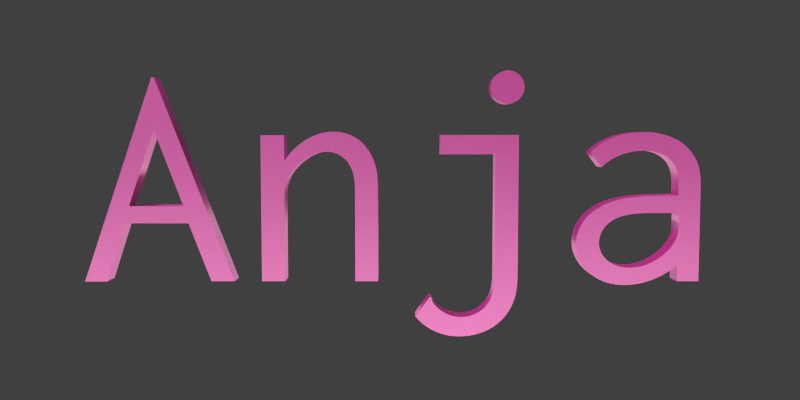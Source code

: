 # Source: anja.blend  (saved by Blender 2.76.0; exported with 4.5.12 LTS)
import bpy
from mathutils import Matrix  # noqa: F401  (used for matrix-valued properties, if any)

bpy.ops.wm.read_factory_settings(use_empty=True)
scene = bpy.context.scene
scene.name = 'Scene'

# ---- collections
col_collection_1 = bpy.data.collections.new('Collection 1'); scene.collection.children.link(col_collection_1)
col_collection_2 = bpy.data.collections.new('Collection 2'); scene.collection.children.link(col_collection_2)

# ---- materials (node trees are filled in below, after node groups)
mat_text = bpy.data.materials.new('Text')
mat_text.alpha_threshold = 0.0
mat_text.roughness = 0.5
mat_text.line_color = (0.0, 0.0, 0.0, 1.0)
mat_plane = bpy.data.materials.new('Plane')
mat_plane.alpha_threshold = 0.0
mat_plane.roughness = 0.5
mat_plane.line_color = (0.0, 0.0, 0.0, 1.0)

# ---- material node trees
mat_text.use_nodes = True; mat_text.node_tree.nodes.clear()
_N = mat_text.node_tree.nodes; _L = mat_text.node_tree.links
n0 = _N.new('ShaderNodeOutputMaterial'); n0.name = 'Material Output'; n0.location = (468, 300)
n1 = _N.new('ShaderNodeBsdfAnisotropic'); n1.name = 'Glossy BSDF'; n1.location = (-74, 519)
n1.distribution = 'GGX'
n1.inputs[0].default_value = (1.0, 0.5, 0.75, 1.0)
n1.inputs[1].default_value = 0.3536
n2 = _N.new('ShaderNodeBsdfDiffuse'); n2.name = 'Diffuse BSDF'; n2.location = (-86, 292)
n2.inputs[0].default_value = (1.0, 0.0, 0.5, 1.0)
n3 = _N.new('ShaderNodeMixShader'); n3.name = 'Mix Shader'; n3.location = (248, 359)
n3.inputs[0].default_value = 0.33
_L.new(n2.outputs[0], n3.inputs[2])
_L.new(n3.outputs[0], n0.inputs[0])
_L.new(n1.outputs[0], n3.inputs[1])
n0.is_active_output = True
mat_plane.use_nodes = True; mat_plane.node_tree.nodes.clear()
_N = mat_plane.node_tree.nodes; _L = mat_plane.node_tree.links
n0 = _N.new('ShaderNodeOutputMaterial'); n0.name = 'Material Output'; n0.location = (426, 336)
n1 = _N.new('ShaderNodeBsdfDiffuse'); n1.name = 'Diffuse BSDF'; n1.location = (-95, 257)
n1.inputs[0].default_value = (1.0, 1.0, 1.0, 1.0)
_L.new(n1.outputs[0], n0.inputs[0])
n0.is_active_output = True

# ---- world
world_world = bpy.data.worlds.new('World'); scene.world = world_world
world_world.color = (0.05088, 0.05088, 0.05088)
world_world.use_sun_shadow = False
world_world.sun_shadow_jitter_overblur = 0.0
world_world.cycles.sampling_method = 'MANUAL'
world_world.cycles.sample_map_resolution = 256

# ---- cameras
cam_camera = bpy.data.cameras.new('Camera')
cam_camera.clip_end = 100.0
cam_camera.lens = 35.0
cam_camera.sensor_width = 32.0
cam_camera.sensor_height = 18.0
cam_camera.ortho_scale = 3.014
cam_camera.dof.focus_distance = 0.0

# ---- lights
light_lamp = bpy.data.lights.new('Lamp', 'SUN')
light_lamp.transmission_factor = 0.0
light_lamp.cutoff_distance = 30.0
light_lamp.angle = 0.1993
light_lamp.energy = 3.4
light_lamp.shadow_buffer_clip_start = 1.001
light_lamp.shadow_soft_size = 0.1
light_lamp.shadow_cascade_max_distance = 1000.0
light_lamp.cycles.use_multiple_importance_sampling = False

# ---- meshes
me_mesh = bpy.data.meshes.new('Mesh')
me_mesh.from_pydata([(0.7628, 0.4609, 0.036), (0.7796, 0.4593, 0.036), (0.7956, 0.4566, 0.036), (0.811, 0.4529, 0.036), (0.8256, 0.4482, 0.036), (0.8395, 0.4425, 0.036), (0.8525, 0.4357, 0.036), (0.8646, 0.4279, 0.036), (0.8757, 0.4192, 0.036), (0.8859, 0.4095, 0.036), (0.895, 0.3988, 0.036), (0.903, 0.3871, 0.036), (0.9079, 0.3783, 0.036), (0.9121, 0.3695, 0.036), (0.9155, 0.3607, 0.036), (0.9182, 0.3519, 0.036), (0.9203, 0.3431, 0.036), (0.9219, 0.3342, 0.036), (0.9231, 0.3253, 0.036), (0.9239, 0.3164, 0.036), (0.9244, 0.3074, 0.036), (0.9246, 0.2984, 0.036), (0.9247, 0.2893, 0.036), (0.9248, 0.2802, 0.036), (0.9248, 0.0, 0.036), (0.8574, 0.0, 0.036), (0.8574, 0.0495, 0.036), (0.8449, 0.03977, 0.036), (0.8321, 0.03086, 0.036), (0.819, 0.02279, 0.036), (0.8056, 0.01555, 0.036), (0.7921, 0.009148, 0.036), (0.7785, 0.003589, 0.036), (0.7647, -0.001124, 0.036), (0.7508, -0.004987, 0.036), (0.7369, -0.007998, 0.036), (0.7229, -0.01015, 0.036), (0.7089, -0.01145, 0.036), (0.695, -0.01188, 0.036), (0.6723, -0.01062, 0.036), (0.6512, -0.006954, 0.036), (0.6317, -0.001098, 0.036), (0.614, 0.006747, 0.036), (0.5981, 0.01638, 0.036), (0.584, 0.0276, 0.036), (0.572, 0.0402, 0.036), (0.5619, 0.05398, 0.036), (0.554, 0.06873, 0.036), (0.5483, 0.08426, 0.036), (0.5447, 0.1004, 0.036), (0.5436, 0.1168, 0.036), (0.5442, 0.1293, 0.036), (0.5462, 0.1418, 0.036), (0.5496, 0.1542, 0.036), (0.5544, 0.1665, 0.036), (0.5606, 0.1785, 0.036), (0.5683, 0.1901, 0.036), (0.5775, 0.2012, 0.036), (0.5882, 0.2117, 0.036), (0.6004, 0.2215, 0.036), (0.6142, 0.2305, 0.036), (0.6295, 0.2385, 0.036), (0.6465, 0.2455, 0.036), (0.6612, 0.2503, 0.036), (0.6763, 0.2543, 0.036), (0.6919, 0.2575, 0.036), (0.7079, 0.2602, 0.036), (0.7243, 0.2622, 0.036), (0.7408, 0.2637, 0.036), (0.7576, 0.2648, 0.036), (0.7746, 0.2656, 0.036), (0.7916, 0.266, 0.036), (0.8087, 0.2662, 0.036), (0.8257, 0.2663, 0.036), (0.8426, 0.2663, 0.036), (0.8564, 0.2663, 0.036), (0.8564, 0.2822, 0.036), (0.8564, 0.2882, 0.036), (0.8564, 0.2945, 0.036), (0.8564, 0.3009, 0.036), (0.8561, 0.3075, 0.036), (0.8557, 0.3142, 0.036), (0.8551, 0.3209, 0.036), (0.8541, 0.3277, 0.036), (0.8528, 0.3344, 0.036), (0.851, 0.3411, 0.036), (0.8488, 0.3477, 0.036), (0.846, 0.3541, 0.036), (0.8426, 0.3604, 0.036), (0.8391, 0.3657, 0.036), (0.835, 0.3709, 0.036), (0.8302, 0.376, 0.036), (0.8247, 0.381, 0.036), (0.8185, 0.3857, 0.036), (0.8114, 0.39, 0.036), (0.8034, 0.3939, 0.036), (0.7946, 0.3973, 0.036), (0.7848, 0.4001, 0.036), (0.7741, 0.4022, 0.036), (0.7623, 0.4035, 0.036), (0.7495, 0.404, 0.036), (0.7387, 0.4037, 0.036), (0.7277, 0.4029, 0.036), (0.7164, 0.4015, 0.036), (0.7051, 0.3994, 0.036), (0.6937, 0.3967, 0.036), (0.6823, 0.3932, 0.036), (0.671, 0.3889, 0.036), (0.66, 0.3837, 0.036), (0.6491, 0.3776, 0.036), (0.6386, 0.3706, 0.036), (0.6285, 0.3626, 0.036), (0.6188, 0.3535, 0.036), (0.5842, 0.399, 0.036), (0.5951, 0.4094, 0.036), (0.6067, 0.4188, 0.036), (0.6188, 0.4271, 0.036), (0.6315, 0.4345, 0.036), (0.6446, 0.441, 0.036), (0.6582, 0.4465, 0.036), (0.6721, 0.4512, 0.036), (0.6863, 0.4549, 0.036), (0.7008, 0.4578, 0.036), (0.7156, 0.4598, 0.036), (0.7305, 0.461, 0.036), (0.7455, 0.4614, 0.036), (0.8314, 0.2119, 0.036), (0.8189, 0.2121, 0.036), (0.806, 0.2122, 0.036), (0.7929, 0.2123, 0.036), (0.7797, 0.2123, 0.036), (0.7666, 0.2121, 0.036), (0.7535, 0.2118, 0.036), (0.7407, 0.2111, 0.036), (0.7283, 0.2102, 0.036), (0.7163, 0.2089, 0.036), (0.7048, 0.2072, 0.036), (0.6941, 0.205, 0.036), (0.6806, 0.2011, 0.036), (0.6686, 0.1964, 0.036), (0.6578, 0.1909, 0.036), (0.6484, 0.1846, 0.036), (0.6402, 0.1778, 0.036), (0.6333, 0.1704, 0.036), (0.6275, 0.1627, 0.036), (0.6228, 0.1546, 0.036), (0.6193, 0.1463, 0.036), (0.6168, 0.1378, 0.036), (0.6153, 0.1293, 0.036), (0.6149, 0.1208, 0.036), (0.6156, 0.1109, 0.036), (0.6177, 0.1012, 0.036), (0.6212, 0.09186, 0.036), (0.6261, 0.08291, 0.036), (0.6323, 0.07452, 0.036), (0.6397, 0.06683, 0.036), (0.6485, 0.05996, 0.036), (0.6584, 0.05405, 0.036), (0.6696, 0.04923, 0.036), (0.6819, 0.04562, 0.036), (0.6953, 0.04336, 0.036), (0.7099, 0.04257, 0.036), (0.7244, 0.0433, 0.036), (0.7382, 0.04537, 0.036), (0.7512, 0.04856, 0.036), (0.7634, 0.0527, 0.036), (0.7747, 0.05757, 0.036), (0.7853, 0.063, 0.036), (0.7949, 0.06877, 0.036), (0.8036, 0.0747, 0.036), (0.8114, 0.08058, 0.036), (0.8182, 0.08623, 0.036), (0.824, 0.09145, 0.036), (0.8287, 0.09604, 0.036), (0.8358, 0.1041, 0.036), (0.8416, 0.1121, 0.036), (0.8465, 0.1199, 0.036), (0.8503, 0.1276, 0.036), (0.8533, 0.135, 0.036), (0.8556, 0.1423, 0.036), (0.8572, 0.1494, 0.036), (0.8583, 0.1563, 0.036), (0.8589, 0.1629, 0.036), (0.8593, 0.1692, 0.036), (0.8594, 0.1754, 0.036), (0.8594, 0.1812, 0.036), (0.8594, 0.2119, 0.036), (0.8436, 0.2119, 0.036), (-0.7505, 0.6277, 0.036), (-0.5119, 0.0, 0.036), (-0.5842, 0.0, 0.036), (-0.6525, 0.1802, 0.036), (-0.8475, 0.1802, 0.036), (-0.9079, -0.0009901, 0.036), (-0.9762, -0.0009901, 0.036), (-0.7584, 0.6277, 0.036), (-0.8347, 0.2337, 0.036), (-0.6673, 0.2337, 0.036), (-0.7545, 0.4683, 0.036), (-0.3554, 0.4515, 0.036), (-0.3554, 0.3723, 0.036), (-0.3466, 0.3847, 0.036), (-0.3369, 0.3965, 0.036), (-0.3264, 0.4077, 0.036), (-0.3151, 0.4181, 0.036), (-0.3032, 0.4276, 0.036), (-0.2906, 0.4363, 0.036), (-0.2774, 0.4438, 0.036), (-0.2638, 0.4502, 0.036), (-0.2496, 0.4554, 0.036), (-0.2351, 0.4592, 0.036), (-0.2202, 0.4616, 0.036), (-0.205, 0.4624, 0.036), (-0.1922, 0.4618, 0.036), (-0.1797, 0.46, 0.036), (-0.1676, 0.4571, 0.036), (-0.1558, 0.4531, 0.036), (-0.1445, 0.4479, 0.036), (-0.1338, 0.4417, 0.036), (-0.1236, 0.4344, 0.036), (-0.1142, 0.4261, 0.036), (-0.1054, 0.4168, 0.036), (-0.09744, 0.4066, 0.036), (-0.09034, 0.3953, 0.036), (-0.08416, 0.3832, 0.036), (-0.0804, 0.374, 0.036), (-0.07729, 0.3649, 0.036), (-0.07476, 0.3557, 0.036), (-0.07276, 0.3465, 0.036), (-0.07122, 0.3373, 0.036), (-0.07008, 0.3281, 0.036), (-0.06929, 0.3189, 0.036), (-0.06878, 0.3098, 0.036), (-0.06848, 0.3008, 0.036), (-0.06835, 0.2918, 0.036), (-0.06832, 0.283, 0.036), (-0.06832, 0.2743, 0.036), (-0.06832, 0.0, 0.036), (-0.1386, 0.0, 0.036), (-0.1386, 0.2723, 0.036), (-0.1386, 0.2803, 0.036), (-0.1387, 0.2886, 0.036), (-0.139, 0.2971, 0.036), (-0.1395, 0.3057, 0.036), (-0.1404, 0.3143, 0.036), (-0.1417, 0.323, 0.036), (-0.1435, 0.3317, 0.036), (-0.1459, 0.3402, 0.036), (-0.1491, 0.3486, 0.036), (-0.1529, 0.3568, 0.036), (-0.1577, 0.3647, 0.036), (-0.1634, 0.3723, 0.036), (-0.1674, 0.3768, 0.036), (-0.1718, 0.381, 0.036), (-0.1764, 0.3847, 0.036), (-0.1812, 0.3881, 0.036), (-0.1862, 0.3911, 0.036), (-0.1914, 0.3937, 0.036), (-0.1968, 0.3959, 0.036), (-0.2022, 0.3977, 0.036), (-0.2078, 0.3992, 0.036), (-0.2134, 0.4002, 0.036), (-0.2191, 0.4008, 0.036), (-0.2248, 0.401, 0.036), (-0.2365, 0.4002, 0.036), (-0.2481, 0.3979, 0.036), (-0.2593, 0.3943, 0.036), (-0.2701, 0.3896, 0.036), (-0.2804, 0.3841, 0.036), (-0.2902, 0.3778, 0.036), (-0.2994, 0.3711, 0.036), (-0.3078, 0.3642, 0.036), (-0.3154, 0.3571, 0.036), (-0.3221, 0.3502, 0.036), (-0.3279, 0.3437, 0.036), (-0.3327, 0.3376, 0.036), (-0.337, 0.3314, 0.036), (-0.3408, 0.3253, 0.036), (-0.344, 0.3192, 0.036), (-0.3468, 0.3131, 0.036), (-0.3491, 0.307, 0.036), (-0.351, 0.3008, 0.036), (-0.3525, 0.2945, 0.036), (-0.3536, 0.2881, 0.036), (-0.3545, 0.2815, 0.036), (-0.355, 0.2747, 0.036), (-0.3554, 0.2677, 0.036), (-0.3554, 0.2604, 0.036), (-0.3554, 0.0, 0.036), (-0.4277, 0.0, 0.036), (-0.4277, 0.4515, 0.036), (0.3644, 0.03069, 0.036), (0.3643, 0.02108, 0.036), (0.3642, 0.01153, 0.036), (0.3639, 0.002042, 0.036), (0.3634, -0.007407, 0.036), (0.3626, -0.01683, 0.036), (0.3614, -0.02624, 0.036), (0.3598, -0.03565, 0.036), (0.3578, -0.04507, 0.036), (0.3552, -0.05452, 0.036), (0.352, -0.06401, 0.036), (0.3481, -0.07355, 0.036), (0.3436, -0.08317, 0.036), (0.3353, -0.09744, 0.036), (0.3258, -0.1105, 0.036), (0.3151, -0.1223, 0.036), (0.3035, -0.133, 0.036), (0.2909, -0.1424, 0.036), (0.2774, -0.1505, 0.036), (0.2633, -0.1575, 0.036), (0.2485, -0.1631, 0.036), (0.2332, -0.1676, 0.036), (0.2175, -0.1707, 0.036), (0.2014, -0.1726, 0.036), (0.1851, -0.1733, 0.036), (0.1714, -0.1728, 0.036), (0.158, -0.1714, 0.036), (0.1448, -0.1691, 0.036), (0.1321, -0.1659, 0.036), (0.1197, -0.1618, 0.036), (0.1078, -0.1568, 0.036), (0.09634, -0.151, 0.036), (0.08541, -0.1444, 0.036), (0.07502, -0.1369, 0.036), (0.06521, -0.1287, 0.036), (0.05604, -0.1197, 0.036), (0.04752, -0.1099, 0.036), (0.09307, -0.04851, 0.036), (0.09462, -0.04977, 0.036), (0.09586, -0.05107, 0.036), (0.09683, -0.05241, 0.036), (0.09758, -0.0538, 0.036), (0.09817, -0.05522, 0.036), (0.09864, -0.05668, 0.036), (0.09905, -0.05819, 0.036), (0.09945, -0.05974, 0.036), (0.09989, -0.06132, 0.036), (0.1004, -0.06295, 0.036), (0.1011, -0.06462, 0.036), (0.102, -0.06634, 0.036), (0.1034, -0.06853, 0.036), (0.106, -0.07186, 0.036), (0.1096, -0.07607, 0.036), (0.1143, -0.0809, 0.036), (0.1201, -0.08611, 0.036), (0.1269, -0.09143, 0.036), (0.1349, -0.09663, 0.036), (0.1438, -0.1015, 0.036), (0.1539, -0.1056, 0.036), (0.1649, -0.1089, 0.036), (0.177, -0.1111, 0.036), (0.1901, -0.1119, 0.036), (0.1997, -0.1115, 0.036), (0.2091, -0.1102, 0.036), (0.2183, -0.1081, 0.036), (0.2271, -0.1051, 0.036), (0.2357, -0.1014, 0.036), (0.2438, -0.09691, 0.036), (0.2515, -0.09164, 0.036), (0.2587, -0.08563, 0.036), (0.2653, -0.07888, 0.036), (0.2713, -0.07143, 0.036), (0.2766, -0.06328, 0.036), (0.2812, -0.05446, 0.036), (0.2837, -0.04852, 0.036), (0.2859, -0.04257, 0.036), (0.2876, -0.03662, 0.036), (0.2891, -0.03066, 0.036), (0.2903, -0.02469, 0.036), (0.2912, -0.01869, 0.036), (0.2919, -0.01268, 0.036), (0.2924, -0.00664, 0.036), (0.2927, -0.0005738, 0.036), (0.2929, 0.005523, 0.036), (0.293, 0.01165, 0.036), (0.2931, 0.01782, 0.036), (0.2931, 0.3931, 0.036), (0.1238, 0.3931, 0.036), (0.1238, 0.4525, 0.036), (0.3644, 0.4525, 0.036), (0.3797, 0.5912, 0.036), (0.3784, 0.5847, 0.036), (0.3762, 0.5784, 0.036), (0.3733, 0.5726, 0.036), (0.3696, 0.5672, 0.036), (0.3653, 0.5624, 0.036), (0.3605, 0.5581, 0.036), (0.3551, 0.5545, 0.036), (0.3493, 0.5515, 0.036), (0.3431, 0.5493, 0.036), (0.3365, 0.548, 0.036), (0.3297, 0.5475, 0.036), (0.3227, 0.548, 0.036), (0.3159, 0.5493, 0.036), (0.3095, 0.5515, 0.036), (0.3036, 0.5545, 0.036), (0.2981, 0.5581, 0.036), (0.2932, 0.5624, 0.036), (0.2889, 0.5672, 0.036), (0.2852, 0.5726, 0.036), (0.2822, 0.5784, 0.036), (0.28, 0.5847, 0.036), (0.2787, 0.5912, 0.036), (0.2782, 0.598, 0.036), (0.2787, 0.6048, 0.036), (0.28, 0.6114, 0.036), (0.2822, 0.6176, 0.036), (0.2852, 0.6234, 0.036), (0.2889, 0.6288, 0.036), (0.2932, 0.6337, 0.036), (0.2981, 0.6379, 0.036), (0.3036, 0.6416, 0.036), (0.3095, 0.6445, 0.036), (0.3159, 0.6467, 0.036), (0.3227, 0.6481, 0.036), (0.3297, 0.6485, 0.036), (0.3365, 0.6481, 0.036), (0.3431, 0.6467, 0.036), (0.3493, 0.6445, 0.036), (0.3551, 0.6416, 0.036), (0.3605, 0.6379, 0.036), (0.3653, 0.6337, 0.036), (0.3696, 0.6288, 0.036), (0.3733, 0.6234, 0.036), (0.3762, 0.6176, 0.036), (0.3784, 0.6114, 0.036), (0.3797, 0.6048, 0.036), (0.3802, 0.598, 0.036), (0.7628, 0.4609, -0.036), (0.7796, 0.4593, -0.036), (0.7956, 0.4566, -0.036), (0.811, 0.4529, -0.036), (0.8256, 0.4482, -0.036), (0.8395, 0.4425, -0.036), (0.8525, 0.4357, -0.036), (0.8646, 0.4279, -0.036), (0.8757, 0.4192, -0.036), (0.8859, 0.4095, -0.036), (0.895, 0.3988, -0.036), (0.903, 0.3871, -0.036), (0.9079, 0.3783, -0.036), (0.9121, 0.3695, -0.036), (0.9155, 0.3607, -0.036), (0.9182, 0.3519, -0.036), (0.9203, 0.3431, -0.036), (0.9219, 0.3342, -0.036), (0.9231, 0.3253, -0.036), (0.9239, 0.3164, -0.036), (0.9244, 0.3074, -0.036), (0.9246, 0.2984, -0.036), (0.9247, 0.2893, -0.036), (0.9248, 0.2802, -0.036), (0.9248, 0.0, -0.036), (0.8574, 0.0, -0.036), (0.8574, 0.0495, -0.036), (0.8449, 0.03977, -0.036), (0.8321, 0.03086, -0.036), (0.819, 0.02279, -0.036), (0.8056, 0.01555, -0.036), (0.7921, 0.009148, -0.036), (0.7785, 0.003589, -0.036), (0.7647, -0.001124, -0.036), (0.7508, -0.004987, -0.036), (0.7369, -0.007998, -0.036), (0.7229, -0.01015, -0.036), (0.7089, -0.01145, -0.036), (0.695, -0.01188, -0.036), (0.6723, -0.01062, -0.036), (0.6512, -0.006954, -0.036), (0.6317, -0.001098, -0.036), (0.614, 0.006747, -0.036), (0.5981, 0.01638, -0.036), (0.584, 0.0276, -0.036), (0.572, 0.0402, -0.036), (0.5619, 0.05398, -0.036), (0.554, 0.06873, -0.036), (0.5483, 0.08426, -0.036), (0.5447, 0.1004, -0.036), (0.5436, 0.1168, -0.036), (0.5442, 0.1293, -0.036), (0.5462, 0.1418, -0.036), (0.5496, 0.1542, -0.036), (0.5544, 0.1665, -0.036), (0.5606, 0.1785, -0.036), (0.5683, 0.1901, -0.036), (0.5775, 0.2012, -0.036), (0.5882, 0.2117, -0.036), (0.6004, 0.2215, -0.036), (0.6142, 0.2305, -0.036), (0.6295, 0.2385, -0.036), (0.6465, 0.2455, -0.036), (0.6612, 0.2503, -0.036), (0.6763, 0.2543, -0.036), (0.6919, 0.2575, -0.036), (0.7079, 0.2602, -0.036), (0.7243, 0.2622, -0.036), (0.7408, 0.2637, -0.036), (0.7576, 0.2648, -0.036), (0.7746, 0.2656, -0.036), (0.7916, 0.266, -0.036), (0.8087, 0.2662, -0.036), (0.8257, 0.2663, -0.036), (0.8426, 0.2663, -0.036), (0.8564, 0.2663, -0.036), (0.8564, 0.2822, -0.036), (0.8564, 0.2882, -0.036), (0.8564, 0.2945, -0.036), (0.8564, 0.3009, -0.036), (0.8561, 0.3075, -0.036), (0.8557, 0.3142, -0.036), (0.8551, 0.3209, -0.036), (0.8541, 0.3277, -0.036), (0.8528, 0.3344, -0.036), (0.851, 0.3411, -0.036), (0.8488, 0.3477, -0.036), (0.846, 0.3541, -0.036), (0.8426, 0.3604, -0.036), (0.8391, 0.3657, -0.036), (0.835, 0.3709, -0.036), (0.8302, 0.376, -0.036), (0.8247, 0.381, -0.036), (0.8185, 0.3857, -0.036), (0.8114, 0.39, -0.036), (0.8034, 0.3939, -0.036), (0.7946, 0.3973, -0.036), (0.7848, 0.4001, -0.036), (0.7741, 0.4022, -0.036), (0.7623, 0.4035, -0.036), (0.7495, 0.404, -0.036), (0.7387, 0.4037, -0.036), (0.7277, 0.4029, -0.036), (0.7164, 0.4015, -0.036), (0.7051, 0.3994, -0.036), (0.6937, 0.3967, -0.036), (0.6823, 0.3932, -0.036), (0.671, 0.3889, -0.036), (0.66, 0.3837, -0.036), (0.6491, 0.3776, -0.036), (0.6386, 0.3706, -0.036), (0.6285, 0.3626, -0.036), (0.6188, 0.3535, -0.036), (0.5842, 0.399, -0.036), (0.5951, 0.4094, -0.036), (0.6067, 0.4188, -0.036), (0.6188, 0.4271, -0.036), (0.6315, 0.4345, -0.036), (0.6446, 0.441, -0.036), (0.6582, 0.4465, -0.036), (0.6721, 0.4512, -0.036), (0.6863, 0.4549, -0.036), (0.7008, 0.4578, -0.036), (0.7156, 0.4598, -0.036), (0.7305, 0.461, -0.036), (0.7455, 0.4614, -0.036), (0.8314, 0.2119, -0.036), (0.8189, 0.2121, -0.036), (0.806, 0.2122, -0.036), (0.7929, 0.2123, -0.036), (0.7797, 0.2123, -0.036), (0.7666, 0.2121, -0.036), (0.7535, 0.2118, -0.036), (0.7407, 0.2111, -0.036), (0.7283, 0.2102, -0.036), (0.7163, 0.2089, -0.036), (0.7048, 0.2072, -0.036), (0.6941, 0.205, -0.036), (0.6806, 0.2011, -0.036), (0.6686, 0.1964, -0.036), (0.6578, 0.1909, -0.036), (0.6484, 0.1846, -0.036), (0.6402, 0.1778, -0.036), (0.6333, 0.1704, -0.036), (0.6275, 0.1627, -0.036), (0.6228, 0.1546, -0.036), (0.6193, 0.1463, -0.036), (0.6168, 0.1378, -0.036), (0.6153, 0.1293, -0.036), (0.6149, 0.1208, -0.036), (0.6156, 0.1109, -0.036), (0.6177, 0.1012, -0.036), (0.6212, 0.09186, -0.036), (0.6261, 0.08291, -0.036), (0.6323, 0.07452, -0.036), (0.6397, 0.06683, -0.036), (0.6485, 0.05996, -0.036), (0.6584, 0.05405, -0.036), (0.6696, 0.04923, -0.036), (0.6819, 0.04562, -0.036), (0.6953, 0.04336, -0.036), (0.7099, 0.04257, -0.036), (0.7244, 0.0433, -0.036), (0.7382, 0.04537, -0.036), (0.7512, 0.04856, -0.036), (0.7634, 0.0527, -0.036), (0.7747, 0.05757, -0.036), (0.7853, 0.063, -0.036), (0.7949, 0.06877, -0.036), (0.8036, 0.0747, -0.036), (0.8114, 0.08058, -0.036), (0.8182, 0.08623, -0.036), (0.824, 0.09145, -0.036), (0.8287, 0.09604, -0.036), (0.8358, 0.1041, -0.036), (0.8416, 0.1121, -0.036), (0.8465, 0.1199, -0.036), (0.8503, 0.1276, -0.036), (0.8533, 0.135, -0.036), (0.8556, 0.1423, -0.036), (0.8572, 0.1494, -0.036), (0.8583, 0.1563, -0.036), (0.8589, 0.1629, -0.036), (0.8593, 0.1692, -0.036), (0.8594, 0.1754, -0.036), (0.8594, 0.1812, -0.036), (0.8594, 0.2119, -0.036), (0.8436, 0.2119, -0.036), (-0.7505, 0.6277, -0.036), (-0.5119, 0.0, -0.036), (-0.5842, 0.0, -0.036), (-0.6525, 0.1802, -0.036), (-0.8475, 0.1802, -0.036), (-0.9079, -0.0009901, -0.036), (-0.9762, -0.0009901, -0.036), (-0.7584, 0.6277, -0.036), (-0.8347, 0.2337, -0.036), (-0.6673, 0.2337, -0.036), (-0.7545, 0.4683, -0.036), (-0.3554, 0.4515, -0.036), (-0.3554, 0.3723, -0.036), (-0.3466, 0.3847, -0.036), (-0.3369, 0.3965, -0.036), (-0.3264, 0.4077, -0.036), (-0.3151, 0.4181, -0.036), (-0.3032, 0.4276, -0.036), (-0.2906, 0.4363, -0.036), (-0.2774, 0.4438, -0.036), (-0.2638, 0.4502, -0.036), (-0.2496, 0.4554, -0.036), (-0.2351, 0.4592, -0.036), (-0.2202, 0.4616, -0.036), (-0.205, 0.4624, -0.036), (-0.1922, 0.4618, -0.036), (-0.1797, 0.46, -0.036), (-0.1676, 0.4571, -0.036), (-0.1558, 0.4531, -0.036), (-0.1445, 0.4479, -0.036), (-0.1338, 0.4417, -0.036), (-0.1236, 0.4344, -0.036), (-0.1142, 0.4261, -0.036), (-0.1054, 0.4168, -0.036), (-0.09744, 0.4066, -0.036), (-0.09034, 0.3953, -0.036), (-0.08416, 0.3832, -0.036), (-0.0804, 0.374, -0.036), (-0.07729, 0.3649, -0.036), (-0.07476, 0.3557, -0.036), (-0.07276, 0.3465, -0.036), (-0.07122, 0.3373, -0.036), (-0.07008, 0.3281, -0.036), (-0.06929, 0.3189, -0.036), (-0.06878, 0.3098, -0.036), (-0.06848, 0.3008, -0.036), (-0.06835, 0.2918, -0.036), (-0.06832, 0.283, -0.036), (-0.06832, 0.2743, -0.036), (-0.06832, 0.0, -0.036), (-0.1386, 0.0, -0.036), (-0.1386, 0.2723, -0.036), (-0.1386, 0.2803, -0.036), (-0.1387, 0.2886, -0.036), (-0.139, 0.2971, -0.036), (-0.1395, 0.3057, -0.036), (-0.1404, 0.3143, -0.036), (-0.1417, 0.323, -0.036), (-0.1435, 0.3317, -0.036), (-0.1459, 0.3402, -0.036), (-0.1491, 0.3486, -0.036), (-0.1529, 0.3568, -0.036), (-0.1577, 0.3647, -0.036), (-0.1634, 0.3723, -0.036), (-0.1674, 0.3768, -0.036), (-0.1718, 0.381, -0.036), (-0.1764, 0.3847, -0.036), (-0.1812, 0.3881, -0.036), (-0.1862, 0.3911, -0.036), (-0.1914, 0.3937, -0.036), (-0.1968, 0.3959, -0.036), (-0.2022, 0.3977, -0.036), (-0.2078, 0.3992, -0.036), (-0.2134, 0.4002, -0.036), (-0.2191, 0.4008, -0.036), (-0.2248, 0.401, -0.036), (-0.2365, 0.4002, -0.036), (-0.2481, 0.3979, -0.036), (-0.2593, 0.3943, -0.036), (-0.2701, 0.3896, -0.036), (-0.2804, 0.3841, -0.036), (-0.2902, 0.3778, -0.036), (-0.2994, 0.3711, -0.036), (-0.3078, 0.3642, -0.036), (-0.3154, 0.3571, -0.036), (-0.3221, 0.3502, -0.036), (-0.3279, 0.3437, -0.036), (-0.3327, 0.3376, -0.036), (-0.337, 0.3314, -0.036), (-0.3408, 0.3253, -0.036), (-0.344, 0.3192, -0.036), (-0.3468, 0.3131, -0.036), (-0.3491, 0.307, -0.036), (-0.351, 0.3008, -0.036), (-0.3525, 0.2945, -0.036), (-0.3536, 0.2881, -0.036), (-0.3545, 0.2815, -0.036), (-0.355, 0.2747, -0.036), (-0.3554, 0.2677, -0.036), (-0.3554, 0.2604, -0.036), (-0.3554, 0.0, -0.036), (-0.4277, 0.0, -0.036), (-0.4277, 0.4515, -0.036), (0.3644, 0.03069, -0.036), (0.3643, 0.02108, -0.036), (0.3642, 0.01153, -0.036), (0.3639, 0.002042, -0.036), (0.3634, -0.007407, -0.036), (0.3626, -0.01683, -0.036), (0.3614, -0.02624, -0.036), (0.3598, -0.03565, -0.036), (0.3578, -0.04507, -0.036), (0.3552, -0.05452, -0.036), (0.352, -0.06401, -0.036), (0.3481, -0.07355, -0.036), (0.3436, -0.08317, -0.036), (0.3353, -0.09744, -0.036), (0.3258, -0.1105, -0.036), (0.3151, -0.1223, -0.036), (0.3035, -0.133, -0.036), (0.2909, -0.1424, -0.036), (0.2774, -0.1505, -0.036), (0.2633, -0.1575, -0.036), (0.2485, -0.1631, -0.036), (0.2332, -0.1676, -0.036), (0.2175, -0.1707, -0.036), (0.2014, -0.1726, -0.036), (0.1851, -0.1733, -0.036), (0.1714, -0.1728, -0.036), (0.158, -0.1714, -0.036), (0.1448, -0.1691, -0.036), (0.1321, -0.1659, -0.036), (0.1197, -0.1618, -0.036), (0.1078, -0.1568, -0.036), (0.09634, -0.151, -0.036), (0.08541, -0.1444, -0.036), (0.07502, -0.1369, -0.036), (0.06521, -0.1287, -0.036), (0.05604, -0.1197, -0.036), (0.04752, -0.1099, -0.036), (0.09307, -0.04851, -0.036), (0.09462, -0.04977, -0.036), (0.09586, -0.05107, -0.036), (0.09683, -0.05241, -0.036), (0.09758, -0.0538, -0.036), (0.09817, -0.05522, -0.036), (0.09864, -0.05668, -0.036), (0.09905, -0.05819, -0.036), (0.09945, -0.05974, -0.036), (0.09989, -0.06132, -0.036), (0.1004, -0.06295, -0.036), (0.1011, -0.06462, -0.036), (0.102, -0.06634, -0.036), (0.1034, -0.06853, -0.036), (0.106, -0.07186, -0.036), (0.1096, -0.07607, -0.036), (0.1143, -0.0809, -0.036), (0.1201, -0.08611, -0.036), (0.1269, -0.09143, -0.036), (0.1349, -0.09663, -0.036), (0.1438, -0.1015, -0.036), (0.1539, -0.1056, -0.036), (0.1649, -0.1089, -0.036), (0.177, -0.1111, -0.036), (0.1901, -0.1119, -0.036), (0.1997, -0.1115, -0.036), (0.2091, -0.1102, -0.036), (0.2183, -0.1081, -0.036), (0.2271, -0.1051, -0.036), (0.2357, -0.1014, -0.036), (0.2438, -0.09691, -0.036), (0.2515, -0.09164, -0.036), (0.2587, -0.08563, -0.036), (0.2653, -0.07888, -0.036), (0.2713, -0.07143, -0.036), (0.2766, -0.06328, -0.036), (0.2812, -0.05446, -0.036), (0.2837, -0.04852, -0.036), (0.2859, -0.04257, -0.036), (0.2876, -0.03662, -0.036), (0.2891, -0.03066, -0.036), (0.2903, -0.02469, -0.036), (0.2912, -0.01869, -0.036), (0.2919, -0.01268, -0.036), (0.2924, -0.00664, -0.036), (0.2927, -0.0005738, -0.036), (0.2929, 0.005523, -0.036), (0.293, 0.01165, -0.036), (0.2931, 0.01782, -0.036), (0.2931, 0.3931, -0.036), (0.1238, 0.3931, -0.036), (0.1238, 0.4525, -0.036), (0.3644, 0.4525, -0.036), (0.3797, 0.5912, -0.036), (0.3784, 0.5847, -0.036), (0.3762, 0.5784, -0.036), (0.3733, 0.5726, -0.036), (0.3696, 0.5672, -0.036), (0.3653, 0.5624, -0.036), (0.3605, 0.5581, -0.036), (0.3551, 0.5545, -0.036), (0.3493, 0.5515, -0.036), (0.3431, 0.5493, -0.036), (0.3365, 0.548, -0.036), (0.3297, 0.5475, -0.036), (0.3227, 0.548, -0.036), (0.3159, 0.5493, -0.036), (0.3095, 0.5515, -0.036), (0.3036, 0.5545, -0.036), (0.2981, 0.5581, -0.036), (0.2932, 0.5624, -0.036), (0.2889, 0.5672, -0.036), (0.2852, 0.5726, -0.036), (0.2822, 0.5784, -0.036), (0.28, 0.5847, -0.036), (0.2787, 0.5912, -0.036), (0.2782, 0.598, -0.036), (0.2787, 0.6048, -0.036), (0.28, 0.6114, -0.036), (0.2822, 0.6176, -0.036), (0.2852, 0.6234, -0.036), (0.2889, 0.6288, -0.036), (0.2932, 0.6337, -0.036), (0.2981, 0.6379, -0.036), (0.3036, 0.6416, -0.036), (0.3095, 0.6445, -0.036), (0.3159, 0.6467, -0.036), (0.3227, 0.6481, -0.036), (0.3297, 0.6485, -0.036), (0.3365, 0.6481, -0.036), (0.3431, 0.6467, -0.036), (0.3493, 0.6445, -0.036), (0.3551, 0.6416, -0.036), (0.3605, 0.6379, -0.036), (0.3653, 0.6337, -0.036), (0.3696, 0.6288, -0.036), (0.3733, 0.6234, -0.036), (0.3762, 0.6176, -0.036), (0.3784, 0.6114, -0.036), (0.3797, 0.6048, -0.036), (0.3802, 0.598, -0.036), (-0.7505, 0.6277, -0.036), (-0.7505, 0.6277, 0.036), (-0.5119, 0.0, -0.036), (-0.5119, 0.0, 0.036), (-0.5842, 0.0, -0.036), (-0.5842, 0.0, 0.036), (-0.6525, 0.1802, -0.036), (-0.6525, 0.1802, 0.036), (-0.8475, 0.1802, -0.036), (-0.8475, 0.1802, 0.036), (-0.9079, -0.0009901, -0.036), (-0.9079, -0.0009901, 0.036), (-0.9762, -0.0009901, -0.036), (-0.9762, -0.0009901, 0.036), (-0.7584, 0.6277, -0.036), (-0.7584, 0.6277, 0.036), (-0.8347, 0.2337, -0.036), (-0.8347, 0.2337, 0.036), (-0.6673, 0.2337, -0.036), (-0.6673, 0.2337, 0.036), (-0.7545, 0.4683, -0.036), (-0.7545, 0.4683, 0.036), (-0.3554, 0.4515, -0.036), (-0.3554, 0.4515, 0.036), (-0.3554, 0.3723, -0.036), (-0.3554, 0.3723, 0.036), (-0.3466, 0.3847, -0.036), (-0.3466, 0.3847, 0.036), (-0.3369, 0.3965, -0.036), (-0.3369, 0.3965, 0.036), (-0.3264, 0.4077, -0.036), (-0.3264, 0.4077, 0.036), (-0.3151, 0.4181, -0.036), (-0.3151, 0.4181, 0.036), (-0.3032, 0.4276, -0.036), (-0.3032, 0.4276, 0.036), (-0.2906, 0.4363, -0.036), (-0.2906, 0.4363, 0.036), (-0.2774, 0.4438, -0.036), (-0.2774, 0.4438, 0.036), (-0.2638, 0.4502, -0.036), (-0.2638, 0.4502, 0.036), (-0.2496, 0.4554, -0.036), (-0.2496, 0.4554, 0.036), (-0.2351, 0.4592, -0.036), (-0.2351, 0.4592, 0.036), (-0.2202, 0.4616, -0.036), (-0.2202, 0.4616, 0.036), (-0.205, 0.4624, -0.036), (-0.205, 0.4624, 0.036), (-0.1922, 0.4618, -0.036), (-0.1922, 0.4618, 0.036), (-0.1797, 0.46, -0.036), (-0.1797, 0.46, 0.036), (-0.1676, 0.4571, -0.036), (-0.1676, 0.4571, 0.036), (-0.1558, 0.4531, -0.036), (-0.1558, 0.4531, 0.036), (-0.1445, 0.4479, -0.036), (-0.1445, 0.4479, 0.036), (-0.1338, 0.4417, -0.036), (-0.1338, 0.4417, 0.036), (-0.1236, 0.4344, -0.036), (-0.1236, 0.4344, 0.036), (-0.1142, 0.4261, -0.036), (-0.1142, 0.4261, 0.036), (-0.1054, 0.4168, -0.036), (-0.1054, 0.4168, 0.036), (-0.09744, 0.4066, -0.036), (-0.09744, 0.4066, 0.036), (-0.09034, 0.3953, -0.036), (-0.09034, 0.3953, 0.036), (-0.08416, 0.3832, -0.036), (-0.08416, 0.3832, 0.036), (-0.0804, 0.374, -0.036), (-0.0804, 0.374, 0.036), (-0.07729, 0.3649, -0.036), (-0.07729, 0.3649, 0.036), (-0.07476, 0.3557, -0.036), (-0.07476, 0.3557, 0.036), (-0.07276, 0.3465, -0.036), (-0.07276, 0.3465, 0.036), (-0.07122, 0.3373, -0.036), (-0.07122, 0.3373, 0.036), (-0.07008, 0.3281, -0.036), (-0.07008, 0.3281, 0.036), (-0.06929, 0.3189, -0.036), (-0.06929, 0.3189, 0.036), (-0.06878, 0.3098, -0.036), (-0.06878, 0.3098, 0.036), (-0.06848, 0.3008, -0.036), (-0.06848, 0.3008, 0.036), (-0.06835, 0.2918, -0.036), (-0.06835, 0.2918, 0.036), (-0.06832, 0.283, -0.036), (-0.06832, 0.283, 0.036), (-0.06832, 0.2743, -0.036), (-0.06832, 0.2743, 0.036), (-0.06832, 0.0, -0.036), (-0.06832, 0.0, 0.036), (-0.1386, 0.0, -0.036), (-0.1386, 0.0, 0.036), (-0.1386, 0.2723, -0.036), (-0.1386, 0.2723, 0.036), (-0.1386, 0.2803, -0.036), (-0.1386, 0.2803, 0.036), (-0.1387, 0.2886, -0.036), (-0.1387, 0.2886, 0.036), (-0.139, 0.2971, -0.036), (-0.139, 0.2971, 0.036), (-0.1395, 0.3057, -0.036), (-0.1395, 0.3057, 0.036), (-0.1404, 0.3143, -0.036), (-0.1404, 0.3143, 0.036), (-0.1417, 0.323, -0.036), (-0.1417, 0.323, 0.036), (-0.1435, 0.3317, -0.036), (-0.1435, 0.3317, 0.036), (-0.1459, 0.3402, -0.036), (-0.1459, 0.3402, 0.036), (-0.1491, 0.3486, -0.036), (-0.1491, 0.3486, 0.036), (-0.1529, 0.3568, -0.036), (-0.1529, 0.3568, 0.036), (-0.1577, 0.3647, -0.036), (-0.1577, 0.3647, 0.036), (-0.1634, 0.3723, -0.036), (-0.1634, 0.3723, 0.036), (-0.1674, 0.3768, -0.036), (-0.1674, 0.3768, 0.036), (-0.1718, 0.381, -0.036), (-0.1718, 0.381, 0.036), (-0.1764, 0.3847, -0.036), (-0.1764, 0.3847, 0.036), (-0.1812, 0.3881, -0.036), (-0.1812, 0.3881, 0.036), (-0.1862, 0.3911, -0.036), (-0.1862, 0.3911, 0.036), (-0.1914, 0.3937, -0.036), (-0.1914, 0.3937, 0.036), (-0.1968, 0.3959, -0.036), (-0.1968, 0.3959, 0.036), (-0.2022, 0.3977, -0.036), (-0.2022, 0.3977, 0.036), (-0.2078, 0.3992, -0.036), (-0.2078, 0.3992, 0.036), (-0.2134, 0.4002, -0.036), (-0.2134, 0.4002, 0.036), (-0.2191, 0.4008, -0.036), (-0.2191, 0.4008, 0.036), (-0.2248, 0.401, -0.036), (-0.2248, 0.401, 0.036), (-0.2365, 0.4002, -0.036), (-0.2365, 0.4002, 0.036), (-0.2481, 0.3979, -0.036), (-0.2481, 0.3979, 0.036), (-0.2593, 0.3943, -0.036), (-0.2593, 0.3943, 0.036), (-0.2701, 0.3896, -0.036), (-0.2701, 0.3896, 0.036), (-0.2804, 0.3841, -0.036), (-0.2804, 0.3841, 0.036), (-0.2902, 0.3778, -0.036), (-0.2902, 0.3778, 0.036), (-0.2994, 0.3711, -0.036), (-0.2994, 0.3711, 0.036), (-0.3078, 0.3642, -0.036), (-0.3078, 0.3642, 0.036), (-0.3154, 0.3571, -0.036), (-0.3154, 0.3571, 0.036), (-0.3221, 0.3502, -0.036), (-0.3221, 0.3502, 0.036), (-0.3279, 0.3437, -0.036), (-0.3279, 0.3437, 0.036), (-0.3327, 0.3376, -0.036), (-0.3327, 0.3376, 0.036), (-0.337, 0.3314, -0.036), (-0.337, 0.3314, 0.036), (-0.3408, 0.3253, -0.036), (-0.3408, 0.3253, 0.036), (-0.344, 0.3192, -0.036), (-0.344, 0.3192, 0.036), (-0.3468, 0.3131, -0.036), (-0.3468, 0.3131, 0.036), (-0.3491, 0.307, -0.036), (-0.3491, 0.307, 0.036), (-0.351, 0.3008, -0.036), (-0.351, 0.3008, 0.036), (-0.3525, 0.2945, -0.036), (-0.3525, 0.2945, 0.036), (-0.3536, 0.2881, -0.036), (-0.3536, 0.2881, 0.036), (-0.3545, 0.2815, -0.036), (-0.3545, 0.2815, 0.036), (-0.355, 0.2747, -0.036), (-0.355, 0.2747, 0.036), (-0.3554, 0.2677, -0.036), (-0.3554, 0.2677, 0.036), (-0.3554, 0.2604, -0.036), (-0.3554, 0.2604, 0.036), (-0.3554, 0.0, -0.036), (-0.3554, 0.0, 0.036), (-0.4277, 0.0, -0.036), (-0.4277, 0.0, 0.036), (-0.4277, 0.4515, -0.036), (-0.4277, 0.4515, 0.036), (0.3644, 0.03069, -0.036), (0.3644, 0.03069, 0.036), (0.3643, 0.02108, -0.036), (0.3643, 0.02108, 0.036), (0.3642, 0.01153, -0.036), (0.3642, 0.01153, 0.036), (0.3639, 0.002042, -0.036), (0.3639, 0.002042, 0.036), (0.3634, -0.007407, -0.036), (0.3634, -0.007407, 0.036), (0.3626, -0.01683, -0.036), (0.3626, -0.01683, 0.036), (0.3614, -0.02624, -0.036), (0.3614, -0.02624, 0.036), (0.3598, -0.03565, -0.036), (0.3598, -0.03565, 0.036), (0.3578, -0.04507, -0.036), (0.3578, -0.04507, 0.036), (0.3552, -0.05452, -0.036), (0.3552, -0.05452, 0.036), (0.352, -0.06401, -0.036), (0.352, -0.06401, 0.036), (0.3481, -0.07355, -0.036), (0.3481, -0.07355, 0.036), (0.3436, -0.08317, -0.036), (0.3436, -0.08317, 0.036), (0.3353, -0.09744, -0.036), (0.3353, -0.09744, 0.036), (0.3258, -0.1105, -0.036), (0.3258, -0.1105, 0.036), (0.3151, -0.1223, -0.036), (0.3151, -0.1223, 0.036), (0.3035, -0.133, -0.036), (0.3035, -0.133, 0.036), (0.2909, -0.1424, -0.036), (0.2909, -0.1424, 0.036), (0.2774, -0.1505, -0.036), (0.2774, -0.1505, 0.036), (0.2633, -0.1575, -0.036), (0.2633, -0.1575, 0.036), (0.2485, -0.1631, -0.036), (0.2485, -0.1631, 0.036), (0.2332, -0.1676, -0.036), (0.2332, -0.1676, 0.036), (0.2175, -0.1707, -0.036), (0.2175, -0.1707, 0.036), (0.2014, -0.1726, -0.036), (0.2014, -0.1726, 0.036), (0.1851, -0.1733, -0.036), (0.1851, -0.1733, 0.036), (0.1714, -0.1728, -0.036), (0.1714, -0.1728, 0.036), (0.158, -0.1714, -0.036), (0.158, -0.1714, 0.036), (0.1448, -0.1691, -0.036), (0.1448, -0.1691, 0.036), (0.1321, -0.1659, -0.036), (0.1321, -0.1659, 0.036), (0.1197, -0.1618, -0.036), (0.1197, -0.1618, 0.036), (0.1078, -0.1568, -0.036), (0.1078, -0.1568, 0.036), (0.09634, -0.151, -0.036), (0.09634, -0.151, 0.036), (0.08541, -0.1444, -0.036), (0.08541, -0.1444, 0.036), (0.07502, -0.1369, -0.036), (0.07502, -0.1369, 0.036), (0.06521, -0.1287, -0.036), (0.06521, -0.1287, 0.036), (0.05604, -0.1197, -0.036), (0.05604, -0.1197, 0.036), (0.04752, -0.1099, -0.036), (0.04752, -0.1099, 0.036), (0.09307, -0.04851, -0.036), (0.09307, -0.04851, 0.036), (0.09462, -0.04977, -0.036), (0.09462, -0.04977, 0.036), (0.09586, -0.05107, -0.036), (0.09586, -0.05107, 0.036), (0.09683, -0.05241, -0.036), (0.09683, -0.05241, 0.036), (0.09758, -0.0538, -0.036), (0.09758, -0.0538, 0.036), (0.09817, -0.05522, -0.036), (0.09817, -0.05522, 0.036), (0.09864, -0.05668, -0.036), (0.09864, -0.05668, 0.036), (0.09905, -0.05819, -0.036), (0.09905, -0.05819, 0.036), (0.09945, -0.05974, -0.036), (0.09945, -0.05974, 0.036), (0.09989, -0.06132, -0.036), (0.09989, -0.06132, 0.036), (0.1004, -0.06295, -0.036), (0.1004, -0.06295, 0.036), (0.1011, -0.06462, -0.036), (0.1011, -0.06462, 0.036), (0.102, -0.06634, -0.036), (0.102, -0.06634, 0.036), (0.1034, -0.06853, -0.036), (0.1034, -0.06853, 0.036), (0.106, -0.07186, -0.036), (0.106, -0.07186, 0.036), (0.1096, -0.07607, -0.036), (0.1096, -0.07607, 0.036), (0.1143, -0.0809, -0.036), (0.1143, -0.0809, 0.036), (0.1201, -0.08611, -0.036), (0.1201, -0.08611, 0.036), (0.1269, -0.09143, -0.036), (0.1269, -0.09143, 0.036), (0.1349, -0.09663, -0.036), (0.1349, -0.09663, 0.036), (0.1438, -0.1015, -0.036), (0.1438, -0.1015, 0.036), (0.1539, -0.1056, -0.036), (0.1539, -0.1056, 0.036), (0.1649, -0.1089, -0.036), (0.1649, -0.1089, 0.036), (0.177, -0.1111, -0.036), (0.177, -0.1111, 0.036), (0.1901, -0.1119, -0.036), (0.1901, -0.1119, 0.036), (0.1997, -0.1115, -0.036), (0.1997, -0.1115, 0.036), (0.2091, -0.1102, -0.036), (0.2091, -0.1102, 0.036), (0.2183, -0.1081, -0.036), (0.2183, -0.1081, 0.036), (0.2271, -0.1051, -0.036), (0.2271, -0.1051, 0.036), (0.2357, -0.1014, -0.036), (0.2357, -0.1014, 0.036), (0.2438, -0.09691, -0.036), (0.2438, -0.09691, 0.036), (0.2515, -0.09164, -0.036), (0.2515, -0.09164, 0.036), (0.2587, -0.08563, -0.036), (0.2587, -0.08563, 0.036), (0.2653, -0.07888, -0.036), (0.2653, -0.07888, 0.036), (0.2713, -0.07143, -0.036), (0.2713, -0.07143, 0.036), (0.2766, -0.06328, -0.036), (0.2766, -0.06328, 0.036), (0.2812, -0.05446, -0.036), (0.2812, -0.05446, 0.036), (0.2837, -0.04852, -0.036), (0.2837, -0.04852, 0.036), (0.2859, -0.04257, -0.036), (0.2859, -0.04257, 0.036), (0.2876, -0.03662, -0.036), (0.2876, -0.03662, 0.036), (0.2891, -0.03066, -0.036), (0.2891, -0.03066, 0.036), (0.2903, -0.02469, -0.036), (0.2903, -0.02469, 0.036), (0.2912, -0.01869, -0.036), (0.2912, -0.01869, 0.036), (0.2919, -0.01268, -0.036), (0.2919, -0.01268, 0.036), (0.2924, -0.00664, -0.036), (0.2924, -0.00664, 0.036), (0.2927, -0.0005738, -0.036), (0.2927, -0.0005738, 0.036), (0.2929, 0.005523, -0.036), (0.2929, 0.005523, 0.036), (0.293, 0.01165, -0.036), (0.293, 0.01165, 0.036), (0.2931, 0.01782, -0.036), (0.2931, 0.01782, 0.036), (0.2931, 0.3931, -0.036), (0.2931, 0.3931, 0.036), (0.1238, 0.3931, -0.036), (0.1238, 0.3931, 0.036), (0.1238, 0.4525, -0.036), (0.1238, 0.4525, 0.036), (0.3644, 0.4525, -0.036), (0.3644, 0.4525, 0.036), (0.3797, 0.5912, -0.036), (0.3797, 0.5912, 0.036), (0.3784, 0.5847, -0.036), (0.3784, 0.5847, 0.036), (0.3762, 0.5784, -0.036), (0.3762, 0.5784, 0.036), (0.3733, 0.5726, -0.036), (0.3733, 0.5726, 0.036), (0.3696, 0.5672, -0.036), (0.3696, 0.5672, 0.036), (0.3653, 0.5624, -0.036), (0.3653, 0.5624, 0.036), (0.3605, 0.5581, -0.036), (0.3605, 0.5581, 0.036), (0.3551, 0.5545, -0.036), (0.3551, 0.5545, 0.036), (0.3493, 0.5515, -0.036), (0.3493, 0.5515, 0.036), (0.3431, 0.5493, -0.036), (0.3431, 0.5493, 0.036), (0.3365, 0.548, -0.036), (0.3365, 0.548, 0.036), (0.3297, 0.5475, -0.036), (0.3297, 0.5475, 0.036), (0.3227, 0.548, -0.036), (0.3227, 0.548, 0.036), (0.3159, 0.5493, -0.036), (0.3159, 0.5493, 0.036), (0.3095, 0.5515, -0.036), (0.3095, 0.5515, 0.036), (0.3036, 0.5545, -0.036), (0.3036, 0.5545, 0.036), (0.2981, 0.5581, -0.036), (0.2981, 0.5581, 0.036), (0.2932, 0.5624, -0.036), (0.2932, 0.5624, 0.036), (0.2889, 0.5672, -0.036), (0.2889, 0.5672, 0.036), (0.2852, 0.5726, -0.036), (0.2852, 0.5726, 0.036), (0.2822, 0.5784, -0.036), (0.2822, 0.5784, 0.036), (0.28, 0.5847, -0.036), (0.28, 0.5847, 0.036), (0.2787, 0.5912, -0.036), (0.2787, 0.5912, 0.036), (0.2782, 0.598, -0.036), (0.2782, 0.598, 0.036), (0.2787, 0.6048, -0.036), (0.2787, 0.6048, 0.036), (0.28, 0.6114, -0.036), (0.28, 0.6114, 0.036), (0.2822, 0.6176, -0.036), (0.2822, 0.6176, 0.036), (0.2852, 0.6234, -0.036), (0.2852, 0.6234, 0.036), (0.2889, 0.6288, -0.036), (0.2889, 0.6288, 0.036), (0.2932, 0.6337, -0.036), (0.2932, 0.6337, 0.036), (0.2981, 0.6379, -0.036), (0.2981, 0.6379, 0.036), (0.3036, 0.6416, -0.036), (0.3036, 0.6416, 0.036), (0.3095, 0.6445, -0.036), (0.3095, 0.6445, 0.036), (0.3159, 0.6467, -0.036), (0.3159, 0.6467, 0.036), (0.3227, 0.6481, -0.036), (0.3227, 0.6481, 0.036), (0.3297, 0.6485, -0.036), (0.3297, 0.6485, 0.036), (0.3365, 0.6481, -0.036), (0.3365, 0.6481, 0.036), (0.3431, 0.6467, -0.036), (0.3431, 0.6467, 0.036), (0.3493, 0.6445, -0.036), (0.3493, 0.6445, 0.036), (0.3551, 0.6416, -0.036), (0.3551, 0.6416, 0.036), (0.3605, 0.6379, -0.036), (0.3605, 0.6379, 0.036), (0.3653, 0.6337, -0.036), (0.3653, 0.6337, 0.036), (0.3696, 0.6288, -0.036), (0.3696, 0.6288, 0.036), (0.3733, 0.6234, -0.036), (0.3733, 0.6234, 0.036), (0.3762, 0.6176, -0.036), (0.3762, 0.6176, 0.036), (0.3784, 0.6114, -0.036), (0.3784, 0.6114, 0.036), (0.3797, 0.6048, -0.036), (0.3797, 0.6048, 0.036), (0.3802, 0.598, -0.036), (0.3802, 0.598, 0.036), (0.7628, 0.4609, -0.036), (0.7628, 0.4609, 0.036), (0.7796, 0.4593, -0.036), (0.7796, 0.4593, 0.036), (0.7956, 0.4566, -0.036), (0.7956, 0.4566, 0.036), (0.811, 0.4529, -0.036), (0.811, 0.4529, 0.036), (0.8256, 0.4482, -0.036), (0.8256, 0.4482, 0.036), (0.8395, 0.4425, -0.036), (0.8395, 0.4425, 0.036), (0.8525, 0.4357, -0.036), (0.8525, 0.4357, 0.036), (0.8646, 0.4279, -0.036), (0.8646, 0.4279, 0.036), (0.8757, 0.4192, -0.036), (0.8757, 0.4192, 0.036), (0.8859, 0.4095, -0.036), (0.8859, 0.4095, 0.036), (0.895, 0.3988, -0.036), (0.895, 0.3988, 0.036), (0.903, 0.3871, -0.036), (0.903, 0.3871, 0.036), (0.9079, 0.3783, -0.036), (0.9079, 0.3783, 0.036), (0.9121, 0.3695, -0.036), (0.9121, 0.3695, 0.036), (0.9155, 0.3607, -0.036), (0.9155, 0.3607, 0.036), (0.9182, 0.3519, -0.036), (0.9182, 0.3519, 0.036), (0.9203, 0.3431, -0.036), (0.9203, 0.3431, 0.036), (0.9219, 0.3342, -0.036), (0.9219, 0.3342, 0.036), (0.9231, 0.3253, -0.036), (0.9231, 0.3253, 0.036), (0.9239, 0.3164, -0.036), (0.9239, 0.3164, 0.036), (0.9244, 0.3074, -0.036), (0.9244, 0.3074, 0.036), (0.9246, 0.2984, -0.036), (0.9246, 0.2984, 0.036), (0.9247, 0.2893, -0.036), (0.9247, 0.2893, 0.036), (0.9248, 0.2802, -0.036), (0.9248, 0.2802, 0.036), (0.9248, 0.0, -0.036), (0.9248, 0.0, 0.036), (0.8574, 0.0, -0.036), (0.8574, 0.0, 0.036), (0.8574, 0.0495, -0.036), (0.8574, 0.0495, 0.036), (0.8449, 0.03977, -0.036), (0.8449, 0.03977, 0.036), (0.8321, 0.03086, -0.036), (0.8321, 0.03086, 0.036), (0.819, 0.02279, -0.036), (0.819, 0.02279, 0.036), (0.8056, 0.01555, -0.036), (0.8056, 0.01555, 0.036), (0.7921, 0.009148, -0.036), (0.7921, 0.009148, 0.036), (0.7785, 0.003589, -0.036), (0.7785, 0.003589, 0.036), (0.7647, -0.001124, -0.036), (0.7647, -0.001124, 0.036), (0.7508, -0.004987, -0.036), (0.7508, -0.004987, 0.036), (0.7369, -0.007998, -0.036), (0.7369, -0.007998, 0.036), (0.7229, -0.01015, -0.036), (0.7229, -0.01015, 0.036), (0.7089, -0.01145, -0.036), (0.7089, -0.01145, 0.036), (0.695, -0.01188, -0.036), (0.695, -0.01188, 0.036), (0.6723, -0.01062, -0.036), (0.6723, -0.01062, 0.036), (0.6512, -0.006954, -0.036), (0.6512, -0.006954, 0.036), (0.6317, -0.001098, -0.036), (0.6317, -0.001098, 0.036), (0.614, 0.006747, -0.036), (0.614, 0.006747, 0.036), (0.5981, 0.01638, -0.036), (0.5981, 0.01638, 0.036), (0.584, 0.0276, -0.036), (0.584, 0.0276, 0.036), (0.572, 0.0402, -0.036), (0.572, 0.0402, 0.036), (0.5619, 0.05398, -0.036), (0.5619, 0.05398, 0.036), (0.554, 0.06873, -0.036), (0.554, 0.06873, 0.036), (0.5483, 0.08426, -0.036), (0.5483, 0.08426, 0.036), (0.5447, 0.1004, -0.036), (0.5447, 0.1004, 0.036), (0.5436, 0.1168, -0.036), (0.5436, 0.1168, 0.036), (0.5442, 0.1293, -0.036), (0.5442, 0.1293, 0.036), (0.5462, 0.1418, -0.036), (0.5462, 0.1418, 0.036), (0.5496, 0.1542, -0.036), (0.5496, 0.1542, 0.036), (0.5544, 0.1665, -0.036), (0.5544, 0.1665, 0.036), (0.5606, 0.1785, -0.036), (0.5606, 0.1785, 0.036), (0.5683, 0.1901, -0.036), (0.5683, 0.1901, 0.036), (0.5775, 0.2012, -0.036), (0.5775, 0.2012, 0.036), (0.5882, 0.2117, -0.036), (0.5882, 0.2117, 0.036), (0.6004, 0.2215, -0.036), (0.6004, 0.2215, 0.036), (0.6142, 0.2305, -0.036), (0.6142, 0.2305, 0.036), (0.6295, 0.2385, -0.036), (0.6295, 0.2385, 0.036), (0.6465, 0.2455, -0.036), (0.6465, 0.2455, 0.036), (0.6612, 0.2503, -0.036), (0.6612, 0.2503, 0.036), (0.6763, 0.2543, -0.036), (0.6763, 0.2543, 0.036), (0.6919, 0.2575, -0.036), (0.6919, 0.2575, 0.036), (0.7079, 0.2602, -0.036), (0.7079, 0.2602, 0.036), (0.7243, 0.2622, -0.036), (0.7243, 0.2622, 0.036), (0.7408, 0.2637, -0.036), (0.7408, 0.2637, 0.036), (0.7576, 0.2648, -0.036), (0.7576, 0.2648, 0.036), (0.7746, 0.2656, -0.036), (0.7746, 0.2656, 0.036), (0.7916, 0.266, -0.036), (0.7916, 0.266, 0.036), (0.8087, 0.2662, -0.036), (0.8087, 0.2662, 0.036), (0.8257, 0.2663, -0.036), (0.8257, 0.2663, 0.036), (0.8426, 0.2663, -0.036), (0.8426, 0.2663, 0.036), (0.8564, 0.2663, -0.036), (0.8564, 0.2663, 0.036), (0.8564, 0.2822, -0.036), (0.8564, 0.2822, 0.036), (0.8564, 0.2882, -0.036), (0.8564, 0.2882, 0.036), (0.8564, 0.2945, -0.036), (0.8564, 0.2945, 0.036), (0.8564, 0.3009, -0.036), (0.8564, 0.3009, 0.036), (0.8561, 0.3075, -0.036), (0.8561, 0.3075, 0.036), (0.8557, 0.3142, -0.036), (0.8557, 0.3142, 0.036), (0.8551, 0.3209, -0.036), (0.8551, 0.3209, 0.036), (0.8541, 0.3277, -0.036), (0.8541, 0.3277, 0.036), (0.8528, 0.3344, -0.036), (0.8528, 0.3344, 0.036), (0.851, 0.3411, -0.036), (0.851, 0.3411, 0.036), (0.8488, 0.3477, -0.036), (0.8488, 0.3477, 0.036), (0.846, 0.3541, -0.036), (0.846, 0.3541, 0.036), (0.8426, 0.3604, -0.036), (0.8426, 0.3604, 0.036), (0.8391, 0.3657, -0.036), (0.8391, 0.3657, 0.036), (0.835, 0.3709, -0.036), (0.835, 0.3709, 0.036), (0.8302, 0.376, -0.036), (0.8302, 0.376, 0.036), (0.8247, 0.381, -0.036), (0.8247, 0.381, 0.036), (0.8185, 0.3857, -0.036), (0.8185, 0.3857, 0.036), (0.8114, 0.39, -0.036), (0.8114, 0.39, 0.036), (0.8034, 0.3939, -0.036), (0.8034, 0.3939, 0.036), (0.7946, 0.3973, -0.036), (0.7946, 0.3973, 0.036), (0.7848, 0.4001, -0.036), (0.7848, 0.4001, 0.036), (0.7741, 0.4022, -0.036), (0.7741, 0.4022, 0.036), (0.7623, 0.4035, -0.036), (0.7623, 0.4035, 0.036), (0.7495, 0.404, -0.036), (0.7495, 0.404, 0.036), (0.7387, 0.4037, -0.036), (0.7387, 0.4037, 0.036), (0.7277, 0.4029, -0.036), (0.7277, 0.4029, 0.036), (0.7164, 0.4015, -0.036), (0.7164, 0.4015, 0.036), (0.7051, 0.3994, -0.036), (0.7051, 0.3994, 0.036), (0.6937, 0.3967, -0.036), (0.6937, 0.3967, 0.036), (0.6823, 0.3932, -0.036), (0.6823, 0.3932, 0.036), (0.671, 0.3889, -0.036), (0.671, 0.3889, 0.036), (0.66, 0.3837, -0.036), (0.66, 0.3837, 0.036), (0.6491, 0.3776, -0.036), (0.6491, 0.3776, 0.036), (0.6386, 0.3706, -0.036), (0.6386, 0.3706, 0.036), (0.6285, 0.3626, -0.036), (0.6285, 0.3626, 0.036), (0.6188, 0.3535, -0.036), (0.6188, 0.3535, 0.036), (0.5842, 0.399, -0.036), (0.5842, 0.399, 0.036), (0.5951, 0.4094, -0.036), (0.5951, 0.4094, 0.036), (0.6067, 0.4188, -0.036), (0.6067, 0.4188, 0.036), (0.6188, 0.4271, -0.036), (0.6188, 0.4271, 0.036), (0.6315, 0.4345, -0.036), (0.6315, 0.4345, 0.036), (0.6446, 0.441, -0.036), (0.6446, 0.441, 0.036), (0.6582, 0.4465, -0.036), (0.6582, 0.4465, 0.036), (0.6721, 0.4512, -0.036), (0.6721, 0.4512, 0.036), (0.6863, 0.4549, -0.036), (0.6863, 0.4549, 0.036), (0.7008, 0.4578, -0.036), (0.7008, 0.4578, 0.036), (0.7156, 0.4598, -0.036), (0.7156, 0.4598, 0.036), (0.7305, 0.461, -0.036), (0.7305, 0.461, 0.036), (0.7455, 0.4614, -0.036), (0.7455, 0.4614, 0.036), (0.8314, 0.2119, -0.036), (0.8314, 0.2119, 0.036), (0.8189, 0.2121, -0.036), (0.8189, 0.2121, 0.036), (0.806, 0.2122, -0.036), (0.806, 0.2122, 0.036), (0.7929, 0.2123, -0.036), (0.7929, 0.2123, 0.036), (0.7797, 0.2123, -0.036), (0.7797, 0.2123, 0.036), (0.7666, 0.2121, -0.036), (0.7666, 0.2121, 0.036), (0.7535, 0.2118, -0.036), (0.7535, 0.2118, 0.036), (0.7407, 0.2111, -0.036), (0.7407, 0.2111, 0.036), (0.7283, 0.2102, -0.036), (0.7283, 0.2102, 0.036), (0.7163, 0.2089, -0.036), (0.7163, 0.2089, 0.036), (0.7048, 0.2072, -0.036), (0.7048, 0.2072, 0.036), (0.6941, 0.205, -0.036), (0.6941, 0.205, 0.036), (0.6806, 0.2011, -0.036), (0.6806, 0.2011, 0.036), (0.6686, 0.1964, -0.036), (0.6686, 0.1964, 0.036), (0.6578, 0.1909, -0.036), (0.6578, 0.1909, 0.036), (0.6484, 0.1846, -0.036), (0.6484, 0.1846, 0.036), (0.6402, 0.1778, -0.036), (0.6402, 0.1778, 0.036), (0.6333, 0.1704, -0.036), (0.6333, 0.1704, 0.036), (0.6275, 0.1627, -0.036), (0.6275, 0.1627, 0.036), (0.6228, 0.1546, -0.036), (0.6228, 0.1546, 0.036), (0.6193, 0.1463, -0.036), (0.6193, 0.1463, 0.036), (0.6168, 0.1378, -0.036), (0.6168, 0.1378, 0.036), (0.6153, 0.1293, -0.036), (0.6153, 0.1293, 0.036), (0.6149, 0.1208, -0.036), (0.6149, 0.1208, 0.036), (0.6156, 0.1109, -0.036), (0.6156, 0.1109, 0.036), (0.6177, 0.1012, -0.036), (0.6177, 0.1012, 0.036), (0.6212, 0.09186, -0.036), (0.6212, 0.09186, 0.036), (0.6261, 0.08291, -0.036), (0.6261, 0.08291, 0.036), (0.6323, 0.07452, -0.036), (0.6323, 0.07452, 0.036), (0.6397, 0.06683, -0.036), (0.6397, 0.06683, 0.036), (0.6485, 0.05996, -0.036), (0.6485, 0.05996, 0.036), (0.6584, 0.05405, -0.036), (0.6584, 0.05405, 0.036), (0.6696, 0.04923, -0.036), (0.6696, 0.04923, 0.036), (0.6819, 0.04562, -0.036), (0.6819, 0.04562, 0.036), (0.6953, 0.04336, -0.036), (0.6953, 0.04336, 0.036), (0.7099, 0.04257, -0.036), (0.7099, 0.04257, 0.036), (0.7244, 0.0433, -0.036), (0.7244, 0.0433, 0.036), (0.7382, 0.04537, -0.036), (0.7382, 0.04537, 0.036), (0.7512, 0.04856, -0.036), (0.7512, 0.04856, 0.036), (0.7634, 0.0527, -0.036), (0.7634, 0.0527, 0.036), (0.7747, 0.05757, -0.036), (0.7747, 0.05757, 0.036), (0.7853, 0.063, -0.036), (0.7853, 0.063, 0.036), (0.7949, 0.06877, -0.036), (0.7949, 0.06877, 0.036), (0.8036, 0.0747, -0.036), (0.8036, 0.0747, 0.036), (0.8114, 0.08058, -0.036), (0.8114, 0.08058, 0.036), (0.8182, 0.08623, -0.036), (0.8182, 0.08623, 0.036), (0.824, 0.09145, -0.036), (0.824, 0.09145, 0.036), (0.8287, 0.09604, -0.036), (0.8287, 0.09604, 0.036), (0.8358, 0.1041, -0.036), (0.8358, 0.1041, 0.036), (0.8416, 0.1121, -0.036), (0.8416, 0.1121, 0.036), (0.8465, 0.1199, -0.036), (0.8465, 0.1199, 0.036), (0.8503, 0.1276, -0.036), (0.8503, 0.1276, 0.036), (0.8533, 0.135, -0.036), (0.8533, 0.135, 0.036), (0.8556, 0.1423, -0.036), (0.8556, 0.1423, 0.036), (0.8572, 0.1494, -0.036), (0.8572, 0.1494, 0.036), (0.8583, 0.1563, -0.036), (0.8583, 0.1563, 0.036), (0.8589, 0.1629, -0.036), (0.8589, 0.1629, 0.036), (0.8593, 0.1692, -0.036), (0.8593, 0.1692, 0.036), (0.8594, 0.1754, -0.036), (0.8594, 0.1754, 0.036), (0.8594, 0.1812, -0.036), (0.8594, 0.1812, 0.036), (0.8594, 0.2119, -0.036), (0.8594, 0.2119, 0.036), (0.8436, 0.2119, -0.036), (0.8436, 0.2119, 0.036)], [], [(194, 188, 195), (194, 198, 188), (198, 189, 188), (194, 196, 198), (197, 189, 198), (194, 192, 196), (192, 197, 196), (192, 191, 197), (191, 189, 197), (194, 193, 192), (190, 189, 191), (211, 213, 212), (211, 214, 213), (210, 214, 211), (210, 215, 214), (209, 215, 210), (209, 216, 215), (208, 216, 209), (208, 217, 216), (289, 199, 290), (289, 200, 199), (207, 217, 208), (207, 218, 217), (206, 218, 207), (206, 219, 218), (205, 219, 206), (205, 220, 219), (204, 220, 205), (204, 221, 220), (203, 221, 204), (203, 222, 221), (202, 222, 203), (202, 263, 222), (263, 262, 222), (262, 223, 222), (202, 264, 263), (261, 223, 262), (202, 265, 264), (260, 223, 261), (259, 223, 260), (202, 266, 265), (258, 223, 259), (201, 266, 202), (257, 223, 258), (257, 224, 223), (201, 267, 266), (256, 224, 257), (255, 224, 256), (201, 268, 267), (254, 224, 255), (253, 224, 254), (200, 268, 201), (200, 269, 268), (253, 225, 224), (252, 225, 253), (200, 270, 269), (251, 225, 252), (251, 226, 225), (289, 281, 200), (281, 280, 200), (280, 279, 200), (279, 278, 200), (278, 277, 200), (277, 276, 200), (276, 275, 200), (275, 274, 200), (274, 273, 200), (273, 272, 200), (272, 271, 200), (271, 270, 200), (250, 226, 251), (250, 227, 226), (249, 227, 250), (248, 227, 249), (248, 228, 227), (247, 228, 248), (247, 229, 228), (246, 229, 247), (246, 230, 229), (245, 230, 246), (245, 231, 230), (244, 231, 245), (244, 232, 231), (243, 232, 244), (243, 233, 232), (242, 233, 243), (242, 234, 233), (289, 282, 281), (241, 234, 242), (289, 283, 282), (241, 235, 234), (240, 235, 241), (289, 284, 283), (240, 236, 235), (289, 285, 284), (239, 236, 240), (289, 286, 285), (239, 237, 236), (238, 237, 239), (289, 287, 286), (289, 288, 287), (378, 380, 379), (378, 377, 380), (377, 291, 380), (376, 291, 377), (376, 292, 291), (376, 293, 292), (375, 293, 376), (374, 293, 375), (374, 294, 293), (373, 294, 374), (373, 295, 294), (372, 295, 373), (371, 295, 372), (371, 296, 295), (370, 296, 371), (370, 297, 296), (369, 297, 370), (368, 297, 369), (368, 298, 297), (367, 298, 368), (367, 299, 298), (366, 299, 367), (365, 299, 366), (365, 300, 299), (327, 329, 328), (364, 300, 365), (327, 330, 329), (327, 331, 330), (327, 332, 331), (327, 333, 332), (363, 300, 364), (363, 301, 300), (327, 334, 333), (327, 335, 334), (327, 336, 335), (327, 337, 336), (327, 338, 337), (327, 339, 338), (362, 301, 363), (362, 302, 301), (327, 340, 339), (327, 341, 340), (327, 342, 341), (361, 302, 362), (327, 343, 342), (361, 303, 302), (327, 344, 343), (360, 303, 361), (327, 345, 344), (360, 304, 303), (359, 304, 360), (327, 346, 345), (327, 347, 346), (358, 304, 359), (327, 348, 347), (357, 304, 358), (357, 305, 304), (356, 305, 357), (327, 349, 348), (355, 305, 356), (327, 350, 349), (354, 305, 355), (327, 351, 350), (326, 351, 327), (353, 305, 354), (353, 306, 305), (326, 352, 351), (352, 306, 353), (326, 306, 352), (325, 306, 326), (325, 307, 306), (324, 307, 325), (324, 308, 307), (323, 308, 324), (323, 309, 308), (322, 309, 323), (322, 310, 309), (321, 310, 322), (320, 310, 321), (320, 311, 310), (319, 311, 320), (319, 312, 311), (318, 312, 319), (318, 313, 312), (317, 313, 318), (317, 314, 313), (316, 314, 317), (316, 315, 314), (415, 417, 416), (414, 417, 415), (414, 418, 417), (413, 418, 414), (413, 419, 418), (412, 419, 413), (412, 420, 419), (411, 420, 412), (411, 421, 420), (410, 421, 411), (410, 422, 421), (409, 422, 410), (409, 423, 422), (408, 423, 409), (408, 424, 423), (407, 424, 408), (407, 425, 424), (406, 425, 407), (406, 426, 425), (405, 426, 406), (405, 427, 426), (404, 427, 405), (404, 428, 427), (403, 428, 404), (403, 381, 428), (402, 381, 403), (402, 382, 381), (401, 382, 402), (401, 383, 382), (400, 383, 401), (400, 384, 383), (399, 384, 400), (399, 385, 384), (398, 385, 399), (398, 386, 385), (397, 386, 398), (397, 387, 386), (396, 387, 397), (396, 388, 387), (395, 388, 396), (395, 389, 388), (394, 389, 395), (394, 390, 389), (393, 390, 394), (393, 391, 390), (392, 391, 393), (124, 0, 125), (123, 0, 124), (123, 1, 0), (122, 1, 123), (122, 2, 1), (121, 2, 122), (121, 3, 2), (120, 3, 121), (120, 4, 3), (119, 4, 120), (119, 5, 4), (118, 5, 119), (118, 6, 5), (117, 6, 118), (117, 7, 6), (116, 7, 117), (116, 8, 7), (115, 8, 116), (115, 9, 8), (114, 9, 115), (114, 100, 9), (100, 10, 9), (113, 101, 114), (101, 100, 114), (99, 10, 100), (113, 102, 101), (98, 10, 99), (113, 103, 102), (97, 10, 98), (113, 104, 103), (96, 10, 97), (113, 105, 104), (112, 111, 113), (111, 110, 113), (110, 109, 113), (109, 108, 113), (108, 107, 113), (107, 106, 113), (106, 105, 113), (96, 11, 10), (95, 11, 96), (94, 11, 95), (93, 11, 94), (93, 12, 11), (92, 12, 93), (91, 12, 92), (91, 13, 12), (90, 13, 91), (89, 13, 90), (89, 14, 13), (88, 14, 89), (88, 15, 14), (87, 15, 88), (86, 15, 87), (86, 16, 15), (85, 16, 86), (85, 17, 16), (84, 17, 85), (83, 17, 84), (83, 18, 17), (82, 18, 83), (82, 19, 18), (81, 19, 82), (81, 20, 19), (80, 20, 81), (79, 20, 80), (79, 21, 20), (78, 21, 79), (78, 22, 21), (77, 22, 78), (77, 23, 22), (76, 23, 77), (75, 23, 76), (75, 24, 23), (73, 75, 74), (73, 186, 75), (186, 24, 75), (72, 186, 73), (71, 186, 72), (70, 186, 71), (69, 186, 70), (68, 186, 69), (67, 186, 68), (66, 186, 67), (65, 186, 66), (64, 186, 65), (63, 186, 64), (62, 186, 63), (61, 186, 62), (60, 186, 61), (59, 186, 60), (58, 130, 59), (130, 129, 59), (129, 186, 59), (128, 186, 129), (58, 131, 130), (127, 186, 128), (58, 132, 131), (126, 186, 127), (187, 186, 126), (185, 24, 186), (58, 133, 132), (57, 133, 58), (57, 134, 133), (57, 135, 134), (57, 136, 135), (57, 137, 136), (57, 138, 137), (56, 138, 57), (56, 139, 138), (56, 140, 139), (56, 141, 140), (55, 141, 56), (55, 142, 141), (184, 24, 185), (54, 142, 55), (54, 143, 142), (183, 24, 184), (54, 144, 143), (182, 24, 183), (53, 144, 54), (181, 24, 182), (53, 145, 144), (180, 24, 181), (53, 146, 145), (52, 146, 53), (179, 24, 180), (52, 147, 146), (178, 24, 179), (51, 147, 52), (51, 148, 147), (177, 24, 178), (50, 148, 51), (50, 149, 148), (176, 24, 177), (50, 150, 149), (175, 24, 176), (49, 150, 50), (174, 24, 175), (49, 151, 150), (173, 24, 174), (49, 152, 151), (48, 152, 49), (172, 24, 173), (48, 153, 152), (171, 24, 172), (170, 26, 171), (26, 24, 171), (47, 153, 48), (47, 154, 153), (169, 26, 170), (168, 26, 169), (47, 155, 154), (167, 26, 168), (46, 155, 47), (46, 156, 155), (166, 26, 167), (46, 157, 156), (165, 26, 166), (46, 158, 157), (45, 158, 46), (164, 26, 165), (164, 27, 26), (25, 24, 26), (45, 159, 158), (163, 27, 164), (45, 160, 159), (162, 27, 163), (45, 161, 160), (161, 27, 162), (45, 27, 161), (44, 27, 45), (44, 28, 27), (44, 29, 28), (43, 29, 44), (43, 30, 29), (42, 30, 43), (42, 31, 30), (42, 32, 31), (41, 32, 42), (41, 33, 32), (40, 33, 41), (40, 34, 33), (40, 35, 34), (39, 35, 40), (39, 36, 35), (39, 37, 36), (38, 37, 39), (617, 623, 624), (627, 623, 617), (618, 627, 617), (625, 623, 627), (618, 626, 627), (621, 623, 625), (626, 621, 625), (620, 621, 626), (618, 620, 626), (622, 623, 621), (618, 619, 620), (642, 640, 641), (643, 640, 642), (643, 639, 640), (644, 639, 643), (644, 638, 639), (645, 638, 644), (645, 637, 638), (646, 637, 645), (628, 718, 719), (629, 718, 628), (646, 636, 637), (647, 636, 646), (647, 635, 636), (648, 635, 647), (648, 634, 635), (649, 634, 648), (649, 633, 634), (650, 633, 649), (650, 632, 633), (651, 632, 650), (651, 631, 632), (692, 631, 651), (691, 692, 651), (652, 691, 651), (693, 631, 692), (652, 690, 691), (694, 631, 693), (652, 689, 690), (652, 688, 689), (695, 631, 694), (652, 687, 688), (695, 630, 631), (652, 686, 687), (653, 686, 652), (696, 630, 695), (653, 685, 686), (653, 684, 685), (697, 630, 696), (653, 683, 684), (653, 682, 683), (697, 629, 630), (698, 629, 697), (654, 682, 653), (654, 681, 682), (699, 629, 698), (654, 680, 681), (655, 680, 654), (710, 718, 629), (709, 710, 629), (708, 709, 629), (707, 708, 629), (706, 707, 629), (705, 706, 629), (704, 705, 629), (703, 704, 629), (702, 703, 629), (701, 702, 629), (700, 701, 629), (699, 700, 629), (655, 679, 680), (656, 679, 655), (656, 678, 679), (656, 677, 678), (657, 677, 656), (657, 676, 677), (658, 676, 657), (658, 675, 676), (659, 675, 658), (659, 674, 675), (660, 674, 659), (660, 673, 674), (661, 673, 660), (661, 672, 673), (662, 672, 661), (662, 671, 672), (663, 671, 662), (711, 718, 710), (663, 670, 671), (712, 718, 711), (664, 670, 663), (664, 669, 670), (713, 718, 712), (665, 669, 664), (714, 718, 713), (665, 668, 669), (715, 718, 714), (666, 668, 665), (666, 667, 668), (716, 718, 715), (717, 718, 716), (809, 807, 808), (806, 807, 809), (720, 806, 809), (720, 805, 806), (721, 805, 720), (722, 805, 721), (722, 804, 805), (722, 803, 804), (723, 803, 722), (723, 802, 803), (724, 802, 723), (724, 801, 802), (724, 800, 801), (725, 800, 724), (725, 799, 800), (726, 799, 725), (726, 798, 799), (726, 797, 798), (727, 797, 726), (727, 796, 797), (728, 796, 727), (728, 795, 796), (728, 794, 795), (729, 794, 728), (758, 756, 757), (729, 793, 794), (759, 756, 758), (760, 756, 759), (761, 756, 760), (762, 756, 761), (729, 792, 793), (730, 792, 729), (763, 756, 762), (764, 756, 763), (765, 756, 764), (766, 756, 765), (767, 756, 766), (768, 756, 767), (730, 791, 792), (731, 791, 730), (769, 756, 768), (770, 756, 769), (771, 756, 770), (731, 790, 791), (772, 756, 771), (732, 790, 731), (773, 756, 772), (732, 789, 790), (774, 756, 773), (733, 789, 732), (733, 788, 789), (775, 756, 774), (776, 756, 775), (733, 787, 788), (777, 756, 776), (733, 786, 787), (734, 786, 733), (734, 785, 786), (778, 756, 777), (734, 784, 785), (779, 756, 778), (734, 783, 784), (780, 756, 779), (780, 755, 756), (734, 782, 783), (735, 782, 734), (781, 755, 780), (735, 781, 782), (735, 755, 781), (735, 754, 755), (736, 754, 735), (736, 753, 754), (737, 753, 736), (737, 752, 753), (738, 752, 737), (738, 751, 752), (739, 751, 738), (739, 750, 751), (739, 749, 750), (740, 749, 739), (740, 748, 749), (741, 748, 740), (741, 747, 748), (742, 747, 741), (742, 746, 747), (743, 746, 742), (743, 745, 746), (744, 745, 743), (846, 844, 845), (846, 843, 844), (847, 843, 846), (847, 842, 843), (848, 842, 847), (848, 841, 842), (849, 841, 848), (849, 840, 841), (850, 840, 849), (850, 839, 840), (851, 839, 850), (851, 838, 839), (852, 838, 851), (852, 837, 838), (853, 837, 852), (853, 836, 837), (854, 836, 853), (854, 835, 836), (855, 835, 854), (855, 834, 835), (856, 834, 855), (856, 833, 834), (857, 833, 856), (857, 832, 833), (810, 832, 857), (810, 831, 832), (811, 831, 810), (811, 830, 831), (812, 830, 811), (812, 829, 830), (813, 829, 812), (813, 828, 829), (814, 828, 813), (814, 827, 828), (815, 827, 814), (815, 826, 827), (816, 826, 815), (816, 825, 826), (817, 825, 816), (817, 824, 825), (818, 824, 817), (818, 823, 824), (819, 823, 818), (819, 822, 823), (820, 822, 819), (820, 821, 822), (429, 553, 554), (429, 552, 553), (430, 552, 429), (430, 551, 552), (431, 551, 430), (431, 550, 551), (432, 550, 431), (432, 549, 550), (433, 549, 432), (433, 548, 549), (434, 548, 433), (434, 547, 548), (435, 547, 434), (435, 546, 547), (436, 546, 435), (436, 545, 546), (437, 545, 436), (437, 544, 545), (438, 544, 437), (438, 543, 544), (529, 543, 438), (439, 529, 438), (530, 542, 543), (529, 530, 543), (439, 528, 529), (531, 542, 530), (439, 527, 528), (532, 542, 531), (439, 526, 527), (533, 542, 532), (439, 525, 526), (534, 542, 533), (540, 541, 542), (539, 540, 542), (538, 539, 542), (537, 538, 542), (536, 537, 542), (535, 536, 542), (534, 535, 542), (440, 525, 439), (440, 524, 525), (440, 523, 524), (440, 522, 523), (441, 522, 440), (441, 521, 522), (441, 520, 521), (442, 520, 441), (442, 519, 520), (442, 518, 519), (443, 518, 442), (443, 517, 518), (444, 517, 443), (444, 516, 517), (444, 515, 516), (445, 515, 444), (445, 514, 515), (446, 514, 445), (446, 513, 514), (446, 512, 513), (447, 512, 446), (447, 511, 512), (448, 511, 447), (448, 510, 511), (449, 510, 448), (449, 509, 510), (449, 508, 509), (450, 508, 449), (450, 507, 508), (451, 507, 450), (451, 506, 507), (452, 506, 451), (452, 505, 506), (452, 504, 505), (453, 504, 452), (504, 502, 503), (615, 502, 504), (453, 615, 504), (615, 501, 502), (615, 500, 501), (615, 499, 500), (615, 498, 499), (615, 497, 498), (615, 496, 497), (615, 495, 496), (615, 494, 495), (615, 493, 494), (615, 492, 493), (615, 491, 492), (615, 490, 491), (615, 489, 490), (615, 488, 489), (559, 487, 488), (558, 559, 488), (615, 558, 488), (615, 557, 558), (560, 487, 559), (615, 556, 557), (561, 487, 560), (615, 555, 556), (615, 616, 555), (453, 614, 615), (562, 487, 561), (562, 486, 487), (563, 486, 562), (564, 486, 563), (565, 486, 564), (566, 486, 565), (567, 486, 566), (567, 485, 486), (568, 485, 567), (569, 485, 568), (570, 485, 569), (570, 484, 485), (571, 484, 570), (453, 613, 614), (571, 483, 484), (572, 483, 571), (453, 612, 613), (573, 483, 572), (453, 611, 612), (573, 482, 483), (453, 610, 611), (574, 482, 573), (453, 609, 610), (575, 482, 574), (575, 481, 482), (453, 608, 609), (576, 481, 575), (453, 607, 608), (576, 480, 481), (577, 480, 576), (453, 606, 607), (577, 479, 480), (578, 479, 577), (453, 605, 606), (579, 479, 578), (453, 604, 605), (579, 478, 479), (453, 603, 604), (580, 478, 579), (453, 602, 603), (581, 478, 580), (581, 477, 478), (453, 601, 602), (582, 477, 581), (453, 600, 601), (455, 599, 600), (453, 455, 600), (582, 476, 477), (583, 476, 582), (455, 598, 599), (455, 597, 598), (584, 476, 583), (455, 596, 597), (584, 475, 476), (585, 475, 584), (455, 595, 596), (586, 475, 585), (455, 594, 595), (587, 475, 586), (587, 474, 475), (455, 593, 594), (456, 593, 455), (453, 454, 455), (588, 474, 587), (456, 592, 593), (589, 474, 588), (456, 591, 592), (590, 474, 589), (456, 590, 591), (456, 474, 590), (456, 473, 474), (457, 473, 456), (458, 473, 457), (458, 472, 473), (459, 472, 458), (459, 471, 472), (460, 471, 459), (461, 471, 460), (461, 470, 471), (462, 470, 461), (462, 469, 470), (463, 469, 462), (464, 469, 463), (464, 468, 469), (465, 468, 464), (466, 468, 465), (466, 467, 468), (859, 861, 860, 858), (861, 863, 862, 860), (863, 865, 864, 862), (865, 867, 866, 864), (867, 869, 868, 866), (869, 871, 870, 868), (871, 873, 872, 870), (873, 859, 858, 872), (875, 877, 876, 874), (877, 879, 878, 876), (879, 875, 874, 878), (881, 883, 882, 880), (883, 885, 884, 882), (885, 887, 886, 884), (887, 889, 888, 886), (889, 891, 890, 888), (891, 893, 892, 890), (893, 895, 894, 892), (895, 897, 896, 894), (897, 899, 898, 896), (899, 901, 900, 898), (901, 903, 902, 900), (903, 905, 904, 902), (905, 907, 906, 904), (907, 909, 908, 906), (909, 911, 910, 908), (911, 913, 912, 910), (913, 915, 914, 912), (915, 917, 916, 914), (917, 919, 918, 916), (919, 921, 920, 918), (921, 923, 922, 920), (923, 925, 924, 922), (925, 927, 926, 924), (927, 929, 928, 926), (929, 931, 930, 928), (931, 933, 932, 930), (933, 935, 934, 932), (935, 937, 936, 934), (937, 939, 938, 936), (939, 941, 940, 938), (941, 943, 942, 940), (943, 945, 944, 942), (945, 947, 946, 944), (947, 949, 948, 946), (949, 951, 950, 948), (951, 953, 952, 950), (953, 955, 954, 952), (955, 957, 956, 954), (957, 959, 958, 956), (959, 961, 960, 958), (961, 963, 962, 960), (963, 965, 964, 962), (965, 967, 966, 964), (967, 969, 968, 966), (969, 971, 970, 968), (971, 973, 972, 970), (973, 975, 974, 972), (975, 977, 976, 974), (977, 979, 978, 976), (979, 981, 980, 978), (981, 983, 982, 980), (983, 985, 984, 982), (985, 987, 986, 984), (987, 989, 988, 986), (989, 991, 990, 988), (991, 993, 992, 990), (993, 995, 994, 992), (995, 997, 996, 994), (997, 999, 998, 996), (999, 1001, 1000, 998), (1001, 1003, 1002, 1000), (1003, 1005, 1004, 1002), (1005, 1007, 1006, 1004), (1007, 1009, 1008, 1006), (1009, 1011, 1010, 1008), (1011, 1013, 1012, 1010), (1013, 1015, 1014, 1012), (1015, 1017, 1016, 1014), (1017, 1019, 1018, 1016), (1019, 1021, 1020, 1018), (1021, 1023, 1022, 1020), (1023, 1025, 1024, 1022), (1025, 1027, 1026, 1024), (1027, 1029, 1028, 1026), (1029, 1031, 1030, 1028), (1031, 1033, 1032, 1030), (1033, 1035, 1034, 1032), (1035, 1037, 1036, 1034), (1037, 1039, 1038, 1036), (1039, 1041, 1040, 1038), (1041, 1043, 1042, 1040), (1043, 1045, 1044, 1042), (1045, 1047, 1046, 1044), (1047, 1049, 1048, 1046), (1049, 1051, 1050, 1048), (1051, 1053, 1052, 1050), (1053, 1055, 1054, 1052), (1055, 1057, 1056, 1054), (1057, 1059, 1058, 1056), (1059, 1061, 1060, 1058), (1061, 1063, 1062, 1060), (1063, 881, 880, 1062), (1065, 1067, 1066, 1064), (1067, 1069, 1068, 1066), (1069, 1071, 1070, 1068), (1071, 1073, 1072, 1070), (1073, 1075, 1074, 1072), (1075, 1077, 1076, 1074), (1077, 1079, 1078, 1076), (1079, 1081, 1080, 1078), (1081, 1083, 1082, 1080), (1083, 1085, 1084, 1082), (1085, 1087, 1086, 1084), (1087, 1089, 1088, 1086), (1089, 1091, 1090, 1088), (1091, 1093, 1092, 1090), (1093, 1095, 1094, 1092), (1095, 1097, 1096, 1094), (1097, 1099, 1098, 1096), (1099, 1101, 1100, 1098), (1101, 1103, 1102, 1100), (1103, 1105, 1104, 1102), (1105, 1107, 1106, 1104), (1107, 1109, 1108, 1106), (1109, 1111, 1110, 1108), (1111, 1113, 1112, 1110), (1113, 1115, 1114, 1112), (1115, 1117, 1116, 1114), (1117, 1119, 1118, 1116), (1119, 1121, 1120, 1118), (1121, 1123, 1122, 1120), (1123, 1125, 1124, 1122), (1125, 1127, 1126, 1124), (1127, 1129, 1128, 1126), (1129, 1131, 1130, 1128), (1131, 1133, 1132, 1130), (1133, 1135, 1134, 1132), (1135, 1137, 1136, 1134), (1137, 1139, 1138, 1136), (1139, 1141, 1140, 1138), (1141, 1143, 1142, 1140), (1143, 1145, 1144, 1142), (1145, 1147, 1146, 1144), (1147, 1149, 1148, 1146), (1149, 1151, 1150, 1148), (1151, 1153, 1152, 1150), (1153, 1155, 1154, 1152), (1155, 1157, 1156, 1154), (1157, 1159, 1158, 1156), (1159, 1161, 1160, 1158), (1161, 1163, 1162, 1160), (1163, 1165, 1164, 1162), (1165, 1167, 1166, 1164), (1167, 1169, 1168, 1166), (1169, 1171, 1170, 1168), (1171, 1173, 1172, 1170), (1173, 1175, 1174, 1172), (1175, 1177, 1176, 1174), (1177, 1179, 1178, 1176), (1179, 1181, 1180, 1178), (1181, 1183, 1182, 1180), (1183, 1185, 1184, 1182), (1185, 1187, 1186, 1184), (1187, 1189, 1188, 1186), (1189, 1191, 1190, 1188), (1191, 1193, 1192, 1190), (1193, 1195, 1194, 1192), (1195, 1197, 1196, 1194), (1197, 1199, 1198, 1196), (1199, 1201, 1200, 1198), (1201, 1203, 1202, 1200), (1203, 1205, 1204, 1202), (1205, 1207, 1206, 1204), (1207, 1209, 1208, 1206), (1209, 1211, 1210, 1208), (1211, 1213, 1212, 1210), (1213, 1215, 1214, 1212), (1215, 1217, 1216, 1214), (1217, 1219, 1218, 1216), (1219, 1221, 1220, 1218), (1221, 1223, 1222, 1220), (1223, 1225, 1224, 1222), (1225, 1227, 1226, 1224), (1227, 1229, 1228, 1226), (1229, 1231, 1230, 1228), (1231, 1233, 1232, 1230), (1233, 1235, 1234, 1232), (1235, 1237, 1236, 1234), (1237, 1239, 1238, 1236), (1239, 1241, 1240, 1238), (1241, 1243, 1242, 1240), (1243, 1065, 1064, 1242), (1245, 1247, 1246, 1244), (1247, 1249, 1248, 1246), (1249, 1251, 1250, 1248), (1251, 1253, 1252, 1250), (1253, 1255, 1254, 1252), (1255, 1257, 1256, 1254), (1257, 1259, 1258, 1256), (1259, 1261, 1260, 1258), (1261, 1263, 1262, 1260), (1263, 1265, 1264, 1262), (1265, 1267, 1266, 1264), (1267, 1269, 1268, 1266), (1269, 1271, 1270, 1268), (1271, 1273, 1272, 1270), (1273, 1275, 1274, 1272), (1275, 1277, 1276, 1274), (1277, 1279, 1278, 1276), (1279, 1281, 1280, 1278), (1281, 1283, 1282, 1280), (1283, 1285, 1284, 1282), (1285, 1287, 1286, 1284), (1287, 1289, 1288, 1286), (1289, 1291, 1290, 1288), (1291, 1293, 1292, 1290), (1293, 1295, 1294, 1292), (1295, 1297, 1296, 1294), (1297, 1299, 1298, 1296), (1299, 1301, 1300, 1298), (1301, 1303, 1302, 1300), (1303, 1305, 1304, 1302), (1305, 1307, 1306, 1304), (1307, 1309, 1308, 1306), (1309, 1311, 1310, 1308), (1311, 1313, 1312, 1310), (1313, 1315, 1314, 1312), (1315, 1317, 1316, 1314), (1317, 1319, 1318, 1316), (1319, 1321, 1320, 1318), (1321, 1323, 1322, 1320), (1323, 1325, 1324, 1322), (1325, 1327, 1326, 1324), (1327, 1329, 1328, 1326), (1329, 1331, 1330, 1328), (1331, 1333, 1332, 1330), (1333, 1335, 1334, 1332), (1335, 1337, 1336, 1334), (1337, 1339, 1338, 1336), (1339, 1245, 1244, 1338), (1341, 1343, 1342, 1340), (1343, 1345, 1344, 1342), (1345, 1347, 1346, 1344), (1347, 1349, 1348, 1346), (1349, 1351, 1350, 1348), (1351, 1353, 1352, 1350), (1353, 1355, 1354, 1352), (1355, 1357, 1356, 1354), (1357, 1359, 1358, 1356), (1359, 1361, 1360, 1358), (1361, 1363, 1362, 1360), (1363, 1365, 1364, 1362), (1365, 1367, 1366, 1364), (1367, 1369, 1368, 1366), (1369, 1371, 1370, 1368), (1371, 1373, 1372, 1370), (1373, 1375, 1374, 1372), (1375, 1377, 1376, 1374), (1377, 1379, 1378, 1376), (1379, 1381, 1380, 1378), (1381, 1383, 1382, 1380), (1383, 1385, 1384, 1382), (1385, 1387, 1386, 1384), (1387, 1389, 1388, 1386), (1389, 1391, 1390, 1388), (1391, 1393, 1392, 1390), (1393, 1395, 1394, 1392), (1395, 1397, 1396, 1394), (1397, 1399, 1398, 1396), (1399, 1401, 1400, 1398), (1401, 1403, 1402, 1400), (1403, 1405, 1404, 1402), (1405, 1407, 1406, 1404), (1407, 1409, 1408, 1406), (1409, 1411, 1410, 1408), (1411, 1413, 1412, 1410), (1413, 1415, 1414, 1412), (1415, 1417, 1416, 1414), (1417, 1419, 1418, 1416), (1419, 1421, 1420, 1418), (1421, 1423, 1422, 1420), (1423, 1425, 1424, 1422), (1425, 1427, 1426, 1424), (1427, 1429, 1428, 1426), (1429, 1431, 1430, 1428), (1431, 1433, 1432, 1430), (1433, 1435, 1434, 1432), (1435, 1437, 1436, 1434), (1437, 1439, 1438, 1436), (1439, 1441, 1440, 1438), (1441, 1443, 1442, 1440), (1443, 1445, 1444, 1442), (1445, 1447, 1446, 1444), (1447, 1449, 1448, 1446), (1449, 1451, 1450, 1448), (1451, 1453, 1452, 1450), (1453, 1455, 1454, 1452), (1455, 1457, 1456, 1454), (1457, 1459, 1458, 1456), (1459, 1461, 1460, 1458), (1461, 1463, 1462, 1460), (1463, 1465, 1464, 1462), (1465, 1467, 1466, 1464), (1467, 1469, 1468, 1466), (1469, 1471, 1470, 1468), (1471, 1473, 1472, 1470), (1473, 1475, 1474, 1472), (1475, 1477, 1476, 1474), (1477, 1479, 1478, 1476), (1479, 1481, 1480, 1478), (1481, 1483, 1482, 1480), (1483, 1485, 1484, 1482), (1485, 1487, 1486, 1484), (1487, 1489, 1488, 1486), (1489, 1491, 1490, 1488), (1491, 1493, 1492, 1490), (1493, 1495, 1494, 1492), (1495, 1497, 1496, 1494), (1497, 1499, 1498, 1496), (1499, 1501, 1500, 1498), (1501, 1503, 1502, 1500), (1503, 1505, 1504, 1502), (1505, 1507, 1506, 1504), (1507, 1509, 1508, 1506), (1509, 1511, 1510, 1508), (1511, 1513, 1512, 1510), (1513, 1515, 1514, 1512), (1515, 1517, 1516, 1514), (1517, 1519, 1518, 1516), (1519, 1521, 1520, 1518), (1521, 1523, 1522, 1520), (1523, 1525, 1524, 1522), (1525, 1527, 1526, 1524), (1527, 1529, 1528, 1526), (1529, 1531, 1530, 1528), (1531, 1533, 1532, 1530), (1533, 1535, 1534, 1532), (1535, 1537, 1536, 1534), (1537, 1539, 1538, 1536), (1539, 1541, 1540, 1538), (1541, 1543, 1542, 1540), (1543, 1545, 1544, 1542), (1545, 1547, 1546, 1544), (1547, 1549, 1548, 1546), (1549, 1551, 1550, 1548), (1551, 1553, 1552, 1550), (1553, 1555, 1554, 1552), (1555, 1557, 1556, 1554), (1557, 1559, 1558, 1556), (1559, 1561, 1560, 1558), (1561, 1563, 1562, 1560), (1563, 1565, 1564, 1562), (1565, 1567, 1566, 1564), (1567, 1569, 1568, 1566), (1569, 1571, 1570, 1568), (1571, 1573, 1572, 1570), (1573, 1575, 1574, 1572), (1575, 1577, 1576, 1574), (1577, 1579, 1578, 1576), (1579, 1581, 1580, 1578), (1581, 1583, 1582, 1580), (1583, 1585, 1584, 1582), (1585, 1587, 1586, 1584), (1587, 1589, 1588, 1586), (1589, 1591, 1590, 1588), (1591, 1341, 1340, 1590), (1593, 1595, 1594, 1592), (1595, 1597, 1596, 1594), (1597, 1599, 1598, 1596), (1599, 1601, 1600, 1598), (1601, 1603, 1602, 1600), (1603, 1605, 1604, 1602), (1605, 1607, 1606, 1604), (1607, 1609, 1608, 1606), (1609, 1611, 1610, 1608), (1611, 1613, 1612, 1610), (1613, 1615, 1614, 1612), (1615, 1617, 1616, 1614), (1617, 1619, 1618, 1616), (1619, 1621, 1620, 1618), (1621, 1623, 1622, 1620), (1623, 1625, 1624, 1622), (1625, 1627, 1626, 1624), (1627, 1629, 1628, 1626), (1629, 1631, 1630, 1628), (1631, 1633, 1632, 1630), (1633, 1635, 1634, 1632), (1635, 1637, 1636, 1634), (1637, 1639, 1638, 1636), (1639, 1641, 1640, 1638), (1641, 1643, 1642, 1640), (1643, 1645, 1644, 1642), (1645, 1647, 1646, 1644), (1647, 1649, 1648, 1646), (1649, 1651, 1650, 1648), (1651, 1653, 1652, 1650), (1653, 1655, 1654, 1652), (1655, 1657, 1656, 1654), (1657, 1659, 1658, 1656), (1659, 1661, 1660, 1658), (1661, 1663, 1662, 1660), (1663, 1665, 1664, 1662), (1665, 1667, 1666, 1664), (1667, 1669, 1668, 1666), (1669, 1671, 1670, 1668), (1671, 1673, 1672, 1670), (1673, 1675, 1674, 1672), (1675, 1677, 1676, 1674), (1677, 1679, 1678, 1676), (1679, 1681, 1680, 1678), (1681, 1683, 1682, 1680), (1683, 1685, 1684, 1682), (1685, 1687, 1686, 1684), (1687, 1689, 1688, 1686), (1689, 1691, 1690, 1688), (1691, 1693, 1692, 1690), (1693, 1695, 1694, 1692), (1695, 1697, 1696, 1694), (1697, 1699, 1698, 1696), (1699, 1701, 1700, 1698), (1701, 1703, 1702, 1700), (1703, 1705, 1704, 1702), (1705, 1707, 1706, 1704), (1707, 1709, 1708, 1706), (1709, 1711, 1710, 1708), (1711, 1713, 1712, 1710), (1713, 1715, 1714, 1712), (1715, 1593, 1592, 1714)])
me_mesh.polygons.foreach_set('use_smooth', [0, 0, 0, 0, 0, 0, 0, 0, 0, 0, 0, 0, 0, 0, 0, 0, 0, 0, 0, 0, 0, 0, 0, 0, 0, 0, 0, 0, 0, 0, 0, 0, 0, 0, 0, 0, 0, 0, 0, 0, 0, 0, 0, 0, 0, 0, 0, 0, 0, 0, 0, 0, 0, 0, 0, 0, 0, 0, 0, 0, 0, 0, 0, 0, 0, 0, 0, 0, 0, 0, 0, 0, 0, 0, 0, 0, 0, 0, 0, 0, 0, 0, 0, 0, 0, 0, 0, 0, 0, 0, 0, 0, 0, 0, 0, 0, 0, 0, 0, 0, 0, 0, 0, 0, 0, 0, 0, 0, 0, 0, 0, 0, 0, 0, 0, 0, 0, 0, 0, 0, 0, 0, 0, 0, 0, 0, 0, 0, 0, 0, 0, 0, 0, 0, 0, 0, 0, 0, 0, 0, 0, 0, 0, 0, 0, 0, 0, 0, 0, 0, 0, 0, 0, 0, 0, 0, 0, 0, 0, 0, 0, 0, 0, 0, 0, 0, 0, 0, 0, 0, 0, 0, 0, 0, 0, 0, 0, 0, 0, 0, 0, 0, 0, 0, 0, 0, 0, 0, 0, 0, 0, 0, 0, 0, 0, 0, 0, 0, 0, 0, 0, 0, 0, 0, 0, 0, 0, 0, 0, 0, 0, 0, 0, 0, 0, 0, 0, 0, 0, 0, 0, 0, 0, 0, 0, 0, 0, 0, 0, 0, 0, 0, 0, 0, 0, 0, 0, 0, 0, 0, 0, 0, 0, 0, 0, 0, 0, 0, 0, 0, 0, 0, 0, 0, 0, 0, 0, 0, 0, 0, 0, 0, 0, 0, 0, 0, 0, 0, 0, 0, 0, 0, 0, 0, 0, 0, 0, 0, 0, 0, 0, 0, 0, 0, 0, 0, 0, 0, 0, 0, 0, 0, 0, 0, 0, 0, 0, 0, 0, 0, 0, 0, 0, 0, 0, 0, 0, 0, 0, 0, 0, 0, 0, 0, 0, 0, 0, 0, 0, 0, 0, 0, 0, 0, 0, 0, 0, 0, 0, 0, 0, 0, 0, 0, 0, 0, 0, 0, 0, 0, 0, 0, 0, 0, 0, 0, 0, 0, 0, 0, 0, 0, 0, 0, 0, 0, 0, 0, 0, 0, 0, 0, 0, 0, 0, 0, 0, 0, 0, 0, 0, 0, 0, 0, 0, 0, 0, 0, 0, 0, 0, 0, 0, 0, 0, 0, 0, 0, 0, 0, 0, 0, 0, 0, 0, 0, 0, 0, 0, 0, 0, 0, 0, 0, 0, 0, 0, 0, 0, 0, 0, 0, 0, 0, 0, 0, 0, 0, 0, 0, 0, 0, 0, 0, 0, 0, 0, 0, 0, 0, 0, 0, 0, 0, 0, 0, 0, 0, 0, 0, 0, 0, 0, 0, 0, 0, 0, 0, 0, 0, 0, 0, 0, 0, 0, 0, 0, 0, 0, 0, 0, 0, 0, 0, 0, 0, 0, 0, 0, 0, 0, 0, 0, 0, 0, 0, 0, 0, 0, 0, 0, 0, 0, 0, 0, 0, 0, 0, 0, 0, 0, 0, 0, 0, 0, 0, 0, 0, 0, 0, 0, 0, 0, 0, 0, 0, 0, 0, 0, 0, 0, 0, 0, 0, 0, 0, 0, 0, 0, 0, 0, 0, 0, 0, 0, 0, 0, 0, 0, 0, 0, 0, 0, 0, 0, 0, 0, 0, 0, 0, 0, 0, 0, 0, 0, 0, 0, 0, 0, 0, 0, 0, 0, 0, 0, 0, 0, 0, 0, 0, 0, 0, 0, 0, 0, 0, 0, 0, 0, 0, 0, 0, 0, 0, 0, 0, 0, 0, 0, 0, 0, 0, 0, 0, 0, 0, 0, 0, 0, 0, 0, 0, 0, 0, 0, 0, 0, 0, 0, 0, 0, 0, 0, 0, 0, 0, 0, 0, 0, 0, 0, 0, 0, 0, 0, 0, 0, 0, 0, 0, 0, 0, 0, 0, 0, 0, 0, 0, 0, 0, 0, 0, 0, 0, 0, 0, 0, 0, 0, 0, 0, 0, 0, 0, 0, 0, 0, 0, 0, 0, 0, 0, 0, 0, 0, 0, 0, 0, 0, 0, 0, 0, 0, 0, 0, 0, 0, 0, 0, 0, 0, 0, 0, 0, 0, 0, 0, 0, 0, 0, 0, 0, 0, 0, 0, 0, 0, 0, 0, 0, 0, 0, 0, 0, 0, 0, 0, 0, 0, 0, 0, 0, 0, 0, 0, 0, 0, 0, 0, 0, 0, 0, 0, 0, 0, 0, 0, 0, 0, 0, 0, 0, 0, 0, 0, 0, 0, 0, 0, 0, 0, 0, 0, 0, 0, 0, 0, 0, 0, 0, 0, 0, 0, 0, 0, 0, 0, 0, 0, 0, 0, 0, 0, 0, 0, 0, 0, 0, 0, 0, 0, 0, 0, 0, 0, 0, 0, 0, 0, 0, 0, 0, 0, 0, 0, 0, 0, 0, 0, 0, 0, 0, 0, 0, 0, 0, 0, 0, 0, 0, 0, 0, 0, 0, 0, 0, 0, 0, 0, 0, 0, 0, 0, 0, 0, 0, 0, 0, 0, 0, 0, 0, 0, 0, 0, 0, 0, 0, 0, 0, 0, 0, 0, 0, 0, 0, 0, 0, 0, 0, 0, 0, 0, 0, 0, 0, 0, 0, 0, 0, 0, 0, 0, 0, 0, 0, 1, 1, 1, 1, 1, 1, 1, 1, 1, 1, 1, 1, 1, 1, 1, 1, 1, 1, 1, 1, 1, 1, 1, 1, 1, 1, 1, 1, 1, 1, 1, 1, 1, 1, 1, 1, 1, 1, 1, 1, 1, 1, 1, 1, 1, 1, 1, 1, 1, 1, 1, 1, 1, 1, 1, 1, 1, 1, 1, 1, 1, 1, 1, 1, 1, 1, 1, 1, 1, 1, 1, 1, 1, 1, 1, 1, 1, 1, 1, 1, 1, 1, 1, 1, 1, 1, 1, 1, 1, 1, 1, 1, 1, 1, 1, 1, 1, 1, 1, 1, 1, 1, 1, 1, 1, 1, 1, 1, 1, 1, 1, 1, 1, 1, 1, 1, 1, 1, 1, 1, 1, 1, 1, 1, 1, 1, 1, 1, 1, 1, 1, 1, 1, 1, 1, 1, 1, 1, 1, 1, 1, 1, 1, 1, 1, 1, 1, 1, 1, 1, 1, 1, 1, 1, 1, 1, 1, 1, 1, 1, 1, 1, 1, 1, 1, 1, 1, 1, 1, 1, 1, 1, 1, 1, 1, 1, 1, 1, 1, 1, 1, 1, 1, 1, 1, 1, 1, 1, 1, 1, 1, 1, 1, 1, 1, 1, 1, 1, 1, 1, 1, 1, 1, 1, 1, 1, 1, 1, 1, 1, 1, 1, 1, 1, 1, 1, 1, 1, 1, 1, 1, 1, 1, 1, 1, 1, 1, 1, 1, 1, 1, 1, 1, 1, 1, 1, 1, 1, 1, 1, 1, 1, 1, 1, 1, 1, 1, 1, 1, 1, 1, 1, 1, 1, 1, 1, 1, 1, 1, 1, 1, 1, 1, 1, 1, 1, 1, 1, 1, 1, 1, 1, 1, 1, 1, 1, 1, 1, 1, 1, 1, 1, 1, 1, 1, 1, 1, 1, 1, 1, 1, 1, 1, 1, 1, 1, 1, 1, 1, 1, 1, 1, 1, 1, 1, 1, 1, 1, 1, 1, 1, 1, 1, 1, 1, 1, 1, 1, 1, 1, 1, 1, 1, 1, 1, 1, 1, 1, 1, 1, 1, 1, 1, 1, 1, 1, 1, 1, 1, 1, 1, 1, 1, 1, 1, 1, 1, 1, 1, 1, 1, 1, 1, 1, 1, 1, 1, 1, 1, 1, 1, 1, 1, 1, 1, 1, 1, 1, 1, 1, 1, 1, 1, 1, 1, 1, 1, 1, 1, 1, 1, 1, 1, 1, 1, 1, 1, 1, 1, 1, 1, 1, 1, 1, 1, 1, 1, 1, 1, 1, 1, 1, 1, 1, 1, 1, 1, 1, 1, 1, 1, 1, 1, 1, 1, 1, 1, 1, 1, 1, 1, 1, 1, 1, 1, 1, 1, 1, 1])
me_mesh.materials.append(mat_text)
me_mesh.use_remesh_preserve_volume = False
me_mesh.use_remesh_preserve_attributes = False
me_mesh.use_mirror_vertex_groups = False
me_mesh.update()
me_plane = bpy.data.meshes.new('Plane')
me_plane.from_pydata([(-1.0, -1.0, 0.0), (1.0, -1.0, 0.0), (-1.0, 1.0, 0.0), (1.0, 1.0, 0.0)], [], [(0, 1, 3, 2)])
me_plane.materials.append(mat_plane)
me_plane.use_remesh_preserve_volume = False
me_plane.use_remesh_preserve_attributes = False
me_plane.use_mirror_vertex_groups = False
me_plane.update()

# ---- curves / text
txt_text = bpy.data.curves.new('Text', 'FONT')
txt_text.dimensions = '2D'
txt_text.body = 'Anja'
txt_text.use_path_clamp = True
txt_text.render_resolution_u = 12
txt_text.align_x = 'CENTER'

# ---- objects
ob_empty_sun = bpy.data.objects.new('Empty sun', None)
ob_lamp = bpy.data.objects.new('Lamp', light_lamp)
ob_empty_cam = bpy.data.objects.new('Empty cam', None)
ob_camera = bpy.data.objects.new('Camera', cam_camera)
ob_text_001 = bpy.data.objects.new('Text.001', me_mesh)
ob_text = bpy.data.objects.new('Text', txt_text)
ob_plane = bpy.data.objects.new('Plane', me_plane)

# ---- transforms, parenting, visibility, modifiers, constraints
ob_empty_sun.location = (2.0, 0.0, 0.3)
ob_empty_sun.empty_image_offset = (0.0, 0.0)
ob_empty_sun.lineart.crease_threshold = 0.0
ob_lamp.location = (-1.0, -4.0, 5.0)
ob_lamp.rotation_euler = (1.162, -0.4353, -0.341)
ob_lamp.lock_rotations_4d = False
ob_lamp.empty_display_type = 'ARROWS'
ob_lamp.color = (0.0, 0.0, 0.0, 0.0)
ob_lamp.lineart.crease_threshold = 0.0
_c = ob_lamp.constraints.new('TRACK_TO'); _c.name = 'Track To'
_c.target = ob_empty_sun
ob_empty_cam.location = (0.0, 0.0, 0.25)
ob_empty_cam.empty_image_offset = (0.0, 0.0)
ob_empty_cam.lineart.crease_threshold = 0.0
ob_camera.location = (0.0, -2.723, 0.4436)
ob_camera.rotation_euler = (1.109, 0.01082, 0.8149)
ob_camera.lock_rotations_4d = False
ob_camera.empty_display_type = 'ARROWS'
ob_camera.color = (0.0, 0.0, 0.0, 0.0)
ob_camera.display_type = 'WIRE'
ob_camera.lineart.crease_threshold = 0.0
_c = ob_camera.constraints.new('TRACK_TO'); _c.name = 'Track To'
_c.target = ob_empty_cam
ob_text_001.location = (0.0, 0.0, 0.0)
ob_text_001.rotation_euler = (1.571, -0.0, 0.0)
ob_text_001.lineart.crease_threshold = 0.0
ob_text.location = (0.0, 0.0, 0.0)
ob_text.hide_viewport = True
ob_text.hide_select = True
ob_text.hide_render = True
ob_text.lineart.crease_threshold = 0.0
ob_plane.location = (0.0, 0.0, -0.3)
ob_plane.scale = (-4.0, -4.0, -4.0)
ob_plane.lineart.crease_threshold = 0.0

# ---- collection membership
col_collection_1.objects.link(ob_empty_sun)
col_collection_1.objects.link(ob_lamp)
col_collection_1.objects.link(ob_empty_cam)
col_collection_1.objects.link(ob_camera)
col_collection_1.objects.link(ob_text_001)
col_collection_1.objects.link(ob_text)
col_collection_2.objects.link(ob_plane)
def _layer_coll(name, lc=None):
    lc = lc or bpy.context.view_layer.layer_collection
    for c in lc.children:
        if c.name == name: return c
        r = _layer_coll(name, c)
        if r: return r
_layer_coll('Collection 2').indirect_only = True

# ---- scene / render settings (as saved in the file)
scene.camera = ob_camera
scene.frame_start = 1; scene.frame_end = 250; scene.frame_set(1)
scene.render.engine = 'CYCLES'
scene.render.image_settings.color_depth = '16'
scene.render.image_settings.compression = 100
scene.render.resolution_x = 2048
scene.render.resolution_y = 1024
scene.render.dither_intensity = 0.0
scene.render.film_transparent = True
scene.cycles.use_denoising = False
scene.cycles.samples = 10
scene.cycles.sampling_pattern = 'TABULATED_SOBOL'
scene.cycles.light_sampling_threshold = 0.0
scene.cycles.use_adaptive_sampling = False
scene.cycles.use_light_tree = False
scene.cycles.blur_glossy = 0.0
scene.cycles.pixel_filter_type = 'GAUSSIAN'
scene.cycles.sample_clamp_indirect = 0.0
scene.view_settings.view_transform = 'Standard'
bpy.context.view_layer.update()
